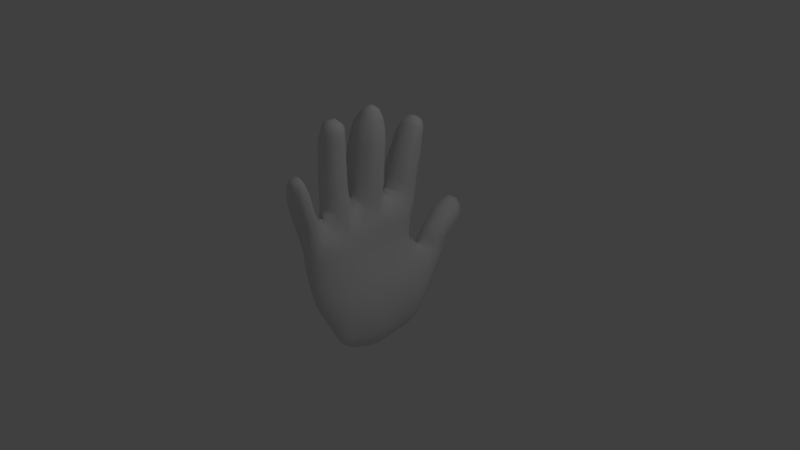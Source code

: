 # Source: hand_round.blend  (saved by Blender 2.76.0; exported with 4.5.12 LTS)
import bpy
from mathutils import Matrix  # noqa: F401  (used for matrix-valued properties, if any)

bpy.ops.wm.read_factory_settings(use_empty=True)
scene = bpy.context.scene
scene.name = 'Scene'

# ---- collections
col_collection_1 = bpy.data.collections.new('Collection 1'); scene.collection.children.link(col_collection_1)

# ---- materials (node trees are filled in below, after node groups)
mat_default = bpy.data.materials.new('default')
mat_default.alpha_threshold = 0.0
mat_default.use_transparent_shadow = False
mat_default.roughness = 0.5

# ---- material node trees

# ---- world
world_world = bpy.data.worlds.new('World'); scene.world = world_world
world_world.color = (0.05088, 0.05088, 0.05088)
world_world.use_sun_shadow = False
world_world.sun_shadow_jitter_overblur = 0.0
world_world.cycles.sampling_method = 'MANUAL'
world_world.cycles.sample_map_resolution = 256

# ---- cameras
cam_camera = bpy.data.cameras.new('Camera')
cam_camera.clip_end = 100.0
cam_camera.lens = 35.0
cam_camera.sensor_width = 32.0
cam_camera.sensor_height = 18.0
cam_camera.ortho_scale = 7.314
cam_camera.dof.focus_distance = 0.0
cam_camera.dof.aperture_fstop = 128.0

# ---- lights
light_lamp = bpy.data.lights.new('Lamp', 'POINT')
light_lamp.transmission_factor = 0.0
light_lamp.cutoff_distance = 30.0
light_lamp.energy = 100.0
light_lamp.shadow_buffer_clip_start = 1.001
light_lamp.shadow_soft_size = 0.1
light_lamp.shadow_maximum_resolution = 0.006
light_lamp.use_absolute_resolution = True
light_lamp.cycles.use_multiple_importance_sampling = False

# ---- meshes
me_object0_default = bpy.data.meshes.new('object0_default')
me_object0_default.from_pydata([(0.0133, 0.7872, 0.988), (0.02889, 0.8209, 1.198), (0.07659, 0.7076, 1.219), (0.06576, 0.6657, 1.006), (-0.1072, 0.8775, 0.9858), (-0.08464, 0.9073, 1.196), (0.002807, 0.7591, 0.7722), (-0.1206, 0.8407, 0.7676), (-0.2871, 0.8375, 1.009), (-0.2597, 0.8628, 1.221), (-0.3821, 0.6876, 1.045), (-0.3541, 0.7282, 1.261), (-0.327, 0.5466, 1.076), (-0.2847, 0.6025, 1.283), (-0.1771, 0.4948, 1.08), (-0.1438, 0.548, 1.286), (-0.3465, 0.4955, 0.8657), (-0.1919, 0.4529, 0.8913), (-0.2459, 0.6442, 1.464), (-0.3308, 0.7652, 1.451), (-0.184, 0.6914, 1.594), (-0.2544, 0.7926, 1.582), (-0.1033, 0.5968, 1.462), (-0.05466, 0.6545, 1.595), (-0.2326, 0.8943, 1.402), (-0.0729, 0.9177, 1.371), (-0.1868, 0.8981, 1.537), (-0.05629, 0.9162, 1.51), (0.03565, 0.8416, 1.603), (-0.03728, 0.8738, 1.618), (-0.0286, 0.7926, 1.672), (0.0556, 0.7774, 1.635), (0.0455, 0.8514, 1.516), (0.03757, 0.7225, 1.642), (0.0503, 0.6831, 1.574), (0.0893, 0.7606, 1.545), (-0.03266, 0.7171, 1.666), (-0.1205, 0.7311, 1.659), (-0.143, 0.7996, 1.659), (-0.1278, 0.8701, 1.62), (-0.02216, 0.1817, 1.87), (-0.004864, 0.2123, 1.774), (-0.07218, 0.2736, 1.779), (-0.07073, 0.205, 1.897), (-0.00911, 0.1243, 1.89), (0.01851, 0.1238, 1.778), (0.04604, -0.1502, 0.2984), (0.03279, -0.369, 0.2659), (0.05257, -0.3485, 0.163), (0.06426, -0.1341, 0.1827), (0.01724, -0.157, 0.4175), (-0.006523, -0.3769, 0.4061), (0.06583, 0.07363, 0.3405), (0.03915, 0.07011, 0.5194), (0.08294, 0.3116, 0.3492), (0.06443, 0.3174, 0.4853), (0.07365, 0.5207, 0.34), (0.06919, 0.547, 0.5056), (0.09084, 0.2958, 0.2103), (0.07783, 0.479, 0.1876), (-0.1057, -0.2723, 0.7718), (-0.08776, -0.2302, 0.5981), (-0.2303, -0.1498, 0.7459), (-0.2298, -0.1931, 0.8303), (-0.04369, -0.3879, 0.6776), (-0.09831, -0.3047, 1.024), (-0.04639, -0.4237, 0.9662), (-0.0321, -0.5466, 1.815), (-0.02982, -0.5618, 1.761), (0.007807, -0.4904, 1.755), (-0.01162, -0.4946, 1.827), (-0.07615, -0.5588, 1.845), (-0.09709, -0.5938, 1.79), (-0.01511, -0.4345, 1.833), (-0.06233, -0.4224, 1.876), (-0.06206, -0.4975, 1.878), (-0.006129, -0.4042, 1.779), (-0.07921, -0.3527, 1.834), (-0.03652, -0.5645, 1.68), (-6.986e-05, -0.4839, 1.664), (-0.04628, -0.5638, 1.548), (-0.01563, -0.4749, 1.514), (-0.1136, -0.6085, 1.721), (-0.1327, -0.6184, 1.61), (-0.08645, -0.5062, 0.7205), (-0.079, -0.526, 0.5313), (-0.1978, -0.5938, 0.7897), (-0.1971, -0.6288, 0.648), (-0.07983, -0.5335, 0.9832), (-0.1898, -0.5994, 1.041), (0.03372, -0.6038, 0.2529), (0.04685, -0.5678, 0.1581), (0.007421, -0.805, 0.2447), (0.0186, -0.7844, 0.149), (0.01073, -0.6154, 0.3483), (0.002904, -0.8217, 0.364), (-0.287, -0.8937, 0.2091), (-0.2873, -0.8863, 0.09126), (-0.1746, -0.9557, 0.101), (-0.1751, -0.9642, 0.2114), (-0.218, 0.7393, -0.4095), (-0.1922, 0.7735, -0.3052), (-0.2028, 0.9204, -0.3288), (-0.1885, 0.8682, -0.4567), (0.05491, -0.8114, -0.5255), (0.1393, -0.676, -0.4802), (0.1019, -0.7014, -0.3403), (0.0202, -0.8505, -0.3952), (0.08808, -0.7651, -0.6599), (0.1677, -0.6441, -0.6263), (-0.03966, -0.8589, -0.5694), (0.003462, -0.8055, -0.6972), (-0.05492, 0.9109, -0.6689), (-0.0694, 0.9619, -0.593), (0.07478, 1.011, -0.5702), (0.08631, 0.9536, -0.6408), (0.2858, 0.6646, -0.4626), (0.3088, 0.6082, -0.5904), (0.2851, 0.7226, -0.6197), (0.2703, 0.7842, -0.5114), (0.2799, 0.5504, -0.4336), (0.3104, 0.4973, -0.5743), (0.2582, 0.7052, -0.3608), (0.2384, 0.591, -0.3171), (-0.2097, 0.7015, -0.6242), (-0.2408, 0.5983, -0.6035), (-0.2538, 0.6245, -0.4937), (-0.2206, 0.7185, -0.52), (-0.3699, 0.2185, -0.3082), (-0.336, 0.3913, -0.3333), (-0.3183, 0.3642, -0.46), (-0.3442, 0.2064, -0.4493), (-0.311, 0.1958, -0.5946), (-0.319, 0.05758, -0.6019), (-0.3576, 0.05973, -0.4464), (-0.2682, 0.478, -0.5933), (-0.2861, 0.5122, -0.4754), (-0.2346, 0.4353, -0.7296), (-0.2535, 0.31, -0.7365), (-0.292, 0.3441, -0.5911), (-0.2939, 0.5498, -0.363), (-0.2905, 0.5814, -0.2479), (-0.2277, 0.6817, -0.2786), (-0.2529, 0.6541, -0.3873), (0.2759, 0.4395, -0.4188), (0.3069, 0.3927, -0.5647), (0.2734, 0.3229, -0.4125), (0.3031, 0.2873, -0.5584), (0.1832, 0.5156, -0.1884), (0.1849, 0.3898, -0.1674), (0.2303, 0.3579, -0.2813), (0.2312, 0.4812, -0.2918), (0.1318, 0.5419, -0.09736), (0.1418, 0.4184, -0.06066), (0.1929, 0.6219, -0.2254), (0.135, 0.6416, -0.1484), (0.1845, 0.2371, -0.1596), (0.2278, 0.2163, -0.2785), (0.1766, 0.06412, -0.1548), (0.2199, 0.0564, -0.2792), (0.1445, 0.2574, -0.04298), (0.1365, 0.07163, -0.03523), (0.2687, 0.1918, -0.41), (0.2989, 0.1716, -0.5565), (0.2604, 0.04583, -0.4111), (0.2937, 0.04203, -0.5606), (-0.3935, -0.1149, -0.2964), (-0.4193, -0.125, -0.154), (-0.4159, 0.05257, -0.1585), (-0.3879, 0.05714, -0.2971), (0.1601, -0.1143, -0.144), (0.2031, -0.1122, -0.2709), (0.1404, -0.3084, -0.1512), (0.1816, -0.2987, -0.278), (0.1209, -0.1193, -0.02733), (0.1044, -0.3216, -0.03407), (0.2453, -0.112, -0.408), (0.2845, -0.1063, -0.5665), (0.2257, -0.2894, -0.4184), (0.2689, -0.2785, -0.5774), (-0.3612, -0.5102, -0.3137), (-0.3933, -0.5277, -0.1613), (-0.4141, -0.3207, -0.1543), (-0.3877, -0.3045, -0.3024), (0.1155, -0.521, -0.1722), (0.1542, -0.5012, -0.3033), (0.06801, -0.7246, -0.2037), (0.08455, -0.5425, -0.04523), (0.04002, -0.7482, -0.06399), (0.1986, -0.4874, -0.44), (0.2357, -0.4744, -0.5923), (0.015, 0.7588, -0.8547), (-0.06769, 0.6793, -0.88), (-0.1314, 0.7571, -0.7559), (-0.03083, 0.8498, -0.7528), (-0.1157, 0.5859, -0.89), (-0.1454, 0.4866, -0.896), (-0.2116, 0.5483, -0.7311), (-0.1819, 0.6558, -0.741), (-0.186, 0.181, -0.9429), (-0.1901, 0.05794, -0.9564), (-0.2651, 0.05995, -0.7679), (-0.264, 0.183, -0.7511), (-0.1664, 0.3878, -0.9053), (-0.1802, 0.2874, -0.9211), (-0.05435, 0.3469, -1.09), (-0.06799, 0.2609, -1.101), (0.3128, 0.1621, -0.7263), (0.3126, 0.262, -0.7255), (0.3018, 0.1552, -0.922), (0.297, 0.2479, -0.9076), (0.3158, 0.0439, -0.7417), (0.3068, 0.0414, -0.9418), (0.3141, 0.3495, -0.7306), (0.315, 0.4348, -0.7338), (0.2969, 0.327, -0.9047), (0.2977, 0.3992, -0.9041), (0.3126, -0.09836, -0.7528), (0.3052, -0.09986, -0.9548), (0.295, -0.266, -0.761), (0.2796, -0.2585, -0.9513), (0.2479, -0.4436, -0.773), (0.2416, -0.4255, -0.9425), (0.1874, -0.6084, -0.7841), (0.1949, -0.5753, -0.9333), (0.08022, -0.6369, -1.054), (0.0753, -0.5577, -1.104), (0.1374, -0.5512, -1.103), (0.1194, -0.6428, -1.042), (0.03916, -0.6729, -0.9843), (0.002471, -0.5821, -1.033), (0.2529, -0.1092, -1.126), (0.2547, 0.03067, -1.114), (0.1644, -0.1235, -1.23), (0.164, 0.01764, -1.22), (0.1332, 0.567, -1.058), (0.1153, 0.5143, -1.104), (0.02731, 0.5843, -1.02), (0.0852, 0.647, -0.9776), (0.2331, 0.5537, -1.002), (0.2481, 0.5017, -1.023), (0.1918, 0.4939, -1.095), (0.1881, 0.5608, -1.04), (0.06759, 0.3241, -1.184), (0.057, 0.2441, -1.198), (0.1116, 0.278, 0.07963), (0.1033, 0.4459, 0.05501), (0.1035, 0.07919, 0.08323), (-0.4296, 0.2402, -0.0525), (-0.3643, 0.4401, -0.08727), (-0.35, 0.4216, -0.2072), (-0.3965, 0.2287, -0.1725), (-0.469, 0.251, 0.0611), (-0.3796, 0.4635, 0.03738), (-0.266, 0.5949, -0.1257), (-0.1697, 0.691, -0.1583), (0.001664, 0.3212, 0.5859), (-0.0357, 0.2309, 0.6484), (-0.02516, 0.4259, 0.6393), (-0.177, 0.3319, 0.7149), (0.08872, -0.1256, 0.0787), (0.08053, 0.08037, 0.2046), (0.07548, -0.334, 0.06857), (-0.4409, -0.1191, -0.02745), (-0.4468, 0.05386, -0.03472), (-0.4659, -0.1213, 0.0855), (-0.4778, 0.05337, 0.07908), (0.0629, -0.5535, 0.06483), (0.02627, -0.7686, 0.05281), (-0.41, -0.5426, -0.02897), (-0.4325, -0.3253, -0.02675), (-0.4295, -0.5577, 0.08347), (-0.4557, -0.3336, 0.08364), (-0.006662, 0.5275, 1.049), (0.008907, 0.5785, 1.262), (-0.03494, 0.4993, 0.8518), (0.04967, 0.6264, 0.7937), (0.03147, 0.8406, 1.377), (0.08223, 0.7382, 1.401), (0.03217, 0.6288, 1.44), (-0.3027, 0.2719, 1.254), (-0.1322, 0.2959, 1.218), (-0.1554, 0.2891, 0.9726), (-0.3321, 0.2487, 0.9663), (-0.263, 0.294, 1.52), (-0.106, 0.3047, 1.459), (-0.431, 0.1481, 1.318), (-0.384, 0.1703, 1.59), (-0.01774, -0.3791, 1.689), (-0.111, -0.3023, 1.756), (-0.04251, -0.3524, 1.539), (-0.1652, -0.2658, 1.607), (-0.1269, -0.5554, 1.867), (-0.1666, -0.5773, 1.835), (-0.1329, -0.5024, 1.9), (-0.2097, -0.5025, 1.886), (-0.2148, -0.5911, 1.775), (-0.2651, -0.5974, 1.642), (-0.2956, -0.4898, 1.834), (-0.3541, -0.4661, 1.682), (-0.3411, -0.2665, 1.429), (-0.2058, -0.2247, 1.37), (-0.226, -0.2076, 1.073), (-0.3823, -0.2519, 1.073), (-0.3067, -0.3019, 1.673), (-0.3976, -0.4404, 1.422), (-0.06247, -0.7735, 0.5934), (-0.001378, -0.8728, 0.5037), (-0.06408, -0.713, 0.4924), (-0.05158, -0.8178, 0.7171), (0.01452, -0.9063, 0.6573), (-0.1808, -0.719, 0.6891), (-0.1769, -0.777, 0.8027), (-0.2638, -0.9628, 1.176), (-0.2838, -1.069, 1.15), (-0.2276, -1.105, 1.26), (-0.2132, -1.014, 1.296), (-0.2926, -0.9076, 1.043), (-0.3162, -1.012, 1.014), (-0.1551, -0.9257, 1.179), (-0.1746, -0.8734, 1.055), (-0.1441, -1.055, 1.364), (-0.07101, -1.045, 1.368), (-0.1232, -0.9823, 1.296), (0.01821, -1.136, 1.287), (0.02767, -1.125, 1.201), (0.05164, -1.055, 1.222), (0.02574, -1.09, 1.319), (-0.04559, -1.167, 1.303), (-0.06429, -1.178, 1.209), (-0.04567, -0.9699, 0.4782), (-0.05834, -0.9461, 0.3395), (-0.1698, -1.012, 0.4678), (-0.1716, -0.9825, 0.3319), (-0.2791, -0.8808, -0.03007), (-0.1672, -0.9498, -0.01471), (0.2075, 1.259, 0.03822), (0.1989, 1.127, -0.1061), (0.0822, 1.247, -0.1667), (0.1104, 1.375, -0.01262), (0.1395, 1.343, 0.3422), (0.1637, 1.251, 0.2976), (0.2135, 1.303, 0.2261), (0.1619, 1.399, 0.3005), (0.003842, 0.6558, 0.2927), (0.004209, 0.7036, 0.4523), (-0.1107, 0.7021, 0.2263), (-0.1164, 0.7572, 0.4137), (-0.3199, -0.09859, -0.6082), (-0.3612, -0.1014, -0.4501), (-0.306, -0.2857, -0.6117), (-0.3512, -0.2891, -0.458), (-0.2725, -0.4858, -0.6156), (-0.2164, -0.6734, -0.6097), (-0.2653, -0.6916, -0.4655), (-0.3199, -0.4939, -0.4659), (-0.2119, -0.4798, -0.7692), (-0.1543, -0.6462, -0.7514), (-0.2239, -0.8548, -0.3109), (-0.258, -0.8691, -0.1644), (-0.3446, -0.718, -0.1693), (-0.3095, -0.7083, -0.318), (-0.1173, -0.9203, -0.2939), (-0.1488, -0.9378, -0.1462), (-0.1823, -0.8374, -0.4566), (-0.07943, -0.9004, -0.4386), (-0.01432, -0.8723, -0.2536), (-0.04247, -0.8945, -0.1087), (0.202, 0.8958, -0.5791), (0.2173, 0.8285, -0.6673), (0.1044, 0.8848, -0.7212), (0.1911, 0.9521, -0.5056), (0.2565, 0.831, -0.4253), (0.3114, 0.5288, -0.739), (0.289, 0.629, -0.7518), (0.2936, 0.471, -0.9013), (0.2763, 0.5465, -0.8997), (0.1194, -0.7162, -0.8007), (0.1441, -0.6705, -0.9323), (0.04887, -0.7512, -0.8305), (0.09061, -0.6992, -0.9543), (-0.1359, -0.8088, -0.5942), (-0.08062, -0.7625, -0.7276), (0.04779, 0.1423, -1.211), (0.04334, 0.01698, -1.228), (-0.08461, 0.03506, -1.131), (-0.07795, 0.1603, -1.116), (0.09605, 0.4521, -1.142), (0.08014, 0.3901, -1.167), (-0.03607, 0.4257, -1.077), (-0.01086, 0.505, -1.055), (0.188, 0.4348, -1.131), (0.1814, 0.3782, -1.154), (0.2547, 0.4426, -1.041), (0.2546, 0.3827, -1.055), (0.2523, 0.318, -1.067), (0.251, 0.2414, -1.08), (0.1688, 0.2384, -1.185), (0.1749, 0.3159, -1.172), (0.2518, 0.1468, -1.094), (-0.01964, -0.716, -0.8642), (-0.07824, -0.6145, -0.9023), (-0.05699, -0.9117, 0.01654), (-0.06319, -0.9202, 0.1225), (-0.4881, 0.2629, 0.1896), (-0.3904, 0.4919, 0.1884), (-0.4264, -0.5676, 0.1937), (-0.3757, -0.7464, 0.08707), (-0.3695, -0.7504, 0.2096), (-0.4579, -0.3467, 0.1967), (-0.3901, -0.5961, 0.4417), (-0.3932, -0.5526, 0.5457), (-0.4466, -0.3663, 0.3555), (-0.4183, -0.5777, 0.3089), (-0.3774, 0.2967, 0.4669), (-0.3254, 0.4072, 0.5611), (-0.3953, 0.516, 0.3834), (-0.4657, 0.2777, 0.3336), (-0.3529, 0.2213, 0.5552), (0.2116, -0.4163, -1.082), (0.2358, -0.2604, -1.108), (0.1516, -0.4172, -1.159), (0.1597, -0.2689, -1.203), (0.1812, -0.5529, -1.047), (0.2302, 0.7239, -0.7761), (0.2363, 0.6185, -0.9073), (0.166, 0.6558, -0.9404), (0.1304, 0.7789, -0.8157), (-0.07888, 1.02, -0.5084), (-0.1768, 0.8318, -0.5632), (0.06628, 1.079, -0.4976), (-0.08921, 1.084, -0.4092), (0.0596, 1.142, -0.4106), (0.1827, 1.016, -0.4339), (0.2458, 0.8821, -0.3484), (0.1776, 1.064, -0.3464), (0.2357, 0.9151, -0.2532), (0.2309, 0.7406, -0.2803), (0.1865, 0.7547, -0.2078), (0.183, 1.095, -0.2435), (0.2382, 0.973, -0.1631), (0.06411, 1.189, -0.3037), (-0.08587, 1.147, -0.2949), (-0.07256, 1.225, -0.146), (-0.1967, 0.9999, -0.22), (-0.1934, 1.1, -0.05926), (-0.09063, 0.8634, -0.1033), (-0.08149, 0.9645, 0.05496), (0.06742, 0.8415, -0.05163), (0.07453, 0.9359, 0.1109), (-0.0749, 1.129, 0.2287), (-0.1667, 1.261, 0.1256), (-0.04859, 1.285, 0.3478), (-0.106, 1.404, 0.2747), (0.07345, 1.092, 0.26), (0.07005, 1.241, 0.3525), (-0.009729, 1.387, 0.384), (0.07083, 1.365, 0.3831), (-0.02559, 1.474, 0.3464), (0.006232, 1.513, 0.2672), (-0.0191, 1.473, 0.1713), (-0.04252, 1.363, 0.02995), (0.107, 1.472, 0.1275), (0.1563, 1.452, 0.2376), (0.1909, 1.394, 0.1512), (0.08859, 1.507, 0.2494), (0.07622, 1.461, 0.3436), (0.1787, 1.109, 0.2085), (0.1847, 0.9559, 0.06623), (0.2454, 1.009, -0.01552), (0.2391, 1.144, 0.1259), (0.1813, 0.8859, -0.09379), (0.1587, 0.8299, -0.171), (0.07479, 0.5694, 0.0004492), (0.02065, 0.6058, 0.1234), (0.05011, 0.6605, -0.07165), (-0.08447, 0.6948, 0.008409), (0.09973, 0.7419, -0.1365), (-0.0108, 0.7509, -0.1077), (-0.1261, 0.7786, -0.1955), (-0.1102, 0.8366, -0.181), (0.04487, 0.7945, -0.1256), (-0.2513, 0.6456, 0.1876), (-0.2438, 0.6127, 0.01571), (-0.264, 0.6967, 0.3805), (-0.2704, 0.7385, 0.5728), (-0.1201, 0.8013, 0.5796), (-0.3653, 0.5957, 0.6033), (-0.3861, 0.6405, 0.8163), (-0.2862, 0.7886, 0.7837), (0.004077, 0.7354, 0.5961), (0.04794, 0.6032, 0.6407), (-0.04096, 0.4781, 0.7196), (-0.1893, 0.4124, 0.7688), (0.005395, -1.035, 0.787), (-0.1181, -1.102, 0.7752), (-0.1475, -1.055, 0.6345), (-0.0234, -0.9957, 0.6493), (0.0371, -0.9485, 0.7951), (0.05299, -0.9862, 0.926), (0.02463, -1.069, 0.9129), (-0.2664, -1.063, 0.8241), (-0.2919, -1.005, 0.6684), (-0.3337, -0.9498, 0.8774), (-0.3468, -0.8856, 0.73), (-0.1964, -1.151, 1.113), (-0.1639, -1.174, 1.225), (-0.07622, -1.16, 1.067), (0.03484, -1.1, 1.054), (-0.09399, -1.131, 0.9157), (0.06389, -1.02, 1.07), (-0.009061, -1.044, 1.338), (-0.01902, -1.004, 1.276), (-0.1196, -1.173, 1.301), (-0.04288, -1.115, 1.359), (-0.1389, -1.122, 1.342), (-0.01961, -0.9555, 1.157), (-0.02895, -0.9098, 1.004), (-0.04044, -0.8661, 0.8553), (-0.1807, -0.8295, 0.9285), (-0.2978, -0.8564, 0.9082), (-0.2904, -0.8003, 0.7829), (-0.2955, -0.9436, 0.481), (-0.3422, -0.8198, 0.5309), (-0.3554, -0.7509, 0.3582), (-0.2877, -0.909, 0.3376), (-0.06598, -0.9297, 0.2246), (-0.2588, -0.3403, 1.833), (-0.1774, -0.392, 1.893), (-0.1254, -0.4332, 1.905), (-0.06337, -0.5595, 1.303), (-0.04105, -0.4498, 1.271), (-0.1654, -0.6087, 1.365), (-0.08665, -0.3247, 1.302), (-0.0455, -0.6135, 0.4358), (-0.2865, -0.7375, 0.6338), (-0.4732, -0.1328, 0.1976), (-0.4863, 0.05364, 0.2), (-0.4487, -0.1471, 0.3132), (-0.4641, 0.05035, 0.3669), (-0.3639, -0.5462, 0.7332), (-0.436, -0.3928, 0.6809), (-0.3624, -0.2514, 0.7626), (-0.4305, -0.4183, 1.038), (-0.3591, -0.2249, 0.5494), (-0.324, 0.4706, 0.6955), (-0.01398, -0.001231, 1.629), (0.0362, 0.127, 1.63), (-0.01835, 0.03647, 1.792), (-0.01956, -0.007697, 1.467), (0.04877, 0.1224, 1.448), (-0.1622, -0.05173, 1.692), (-0.2168, -0.07254, 1.499), (-0.01927, 0.07273, 1.894), (-0.06764, 0.06193, 1.928), (-0.09938, 0.002125, 1.856), (-0.1273, 0.206, 1.912), (-0.1387, 0.1414, 1.948), (-0.0648, 0.1295, 1.938), (-0.2131, 0.2946, 1.685), (-0.08268, 0.305, 1.632), (-0.3145, 0.1669, 1.753), (-0.2258, 0.1569, 1.88), (-0.1649, 0.2571, 1.826), (-0.03823, 0.2088, 0.7731), (-0.1715, 0.2764, 0.7971), (-0.01816, 0.2247, 0.9626), (0.01347, 0.0787, 0.7466), (-0.1289, 0.07496, 1.944), (-0.1946, 0.03924, 1.891), (-0.2965, -0.003872, 1.755), (-0.3631, -0.01995, 1.577), (0.009781, 0.2339, 1.625), (0.008131, 0.2343, 1.443), (-0.3953, -0.154, 0.4309), (-0.4048, -0.09584, 0.5449), (-0.4173, -0.08306, 0.7237), (-0.4759, 0.083, 0.6805), (-0.2461, -0.1203, 0.816), (-0.2607, -0.1007, 0.993), (-0.4438, -0.06451, 1.005), (-0.4199, -0.03617, 1.331), (-0.2491, -0.08779, 1.241), (-0.04036, -0.02767, 1.216), (0.02604, 0.1049, 1.205), (-0.04455, -0.1496, 0.5292), (-0.05548, -0.0709, 0.6479), (-0.01129, 0.2269, 1.204), (0.01948, 0.0932, 0.9699), (-0.3434, 0.2236, 0.718), (-0.4793, 0.1174, 1.007), (-0.05685, -0.05014, 0.8133), (-0.05877, -0.04223, 1.009), (-0.302, -0.5794, 1.397), (-0.3404, -0.57, 1.053), (-0.1923, -0.09752, -0.9571), (-0.2643, -0.09992, -0.7769), (-0.1718, -0.2803, -0.9598), (-0.2482, -0.2876, -0.777), (0.04571, -0.1266, -1.236), (-0.08424, -0.1137, -1.135), (0.05568, -0.2743, -1.213), (-0.06342, -0.2743, -1.126), (-0.1271, -0.4602, -0.939), (-0.02836, -0.4379, -1.088), (0.06819, -0.4239, -1.164), (0.1534, -0.6341, -1.016), (-0.3657, -0.7357, -0.03509), (-0.1598, 0.8033, -0.6548), (0.1647, 0.1394, -1.2), (-0.3127, -0.6723, 0.5132), (-0.2323, -1.111, 0.9658)], [], [(0, 1, 2, 3), (0, 4, 5, 1), (0, 6, 7, 4), (8, 9, 5, 4), (8, 10, 11, 9), (12, 13, 11, 10), (12, 14, 15, 13), (12, 16, 17, 14), (18, 19, 11, 13), (18, 20, 21, 19), (18, 22, 23, 20), (24, 25, 5, 9), (24, 26, 27, 25), (28, 29, 30, 31), (28, 32, 27, 29), (33, 34, 35, 31), (33, 36, 23, 34), (37, 38, 21, 20), (39, 29, 27, 26), (39, 38, 30, 29), (40, 41, 42, 43), (40, 44, 45, 41), (46, 47, 48, 49), (46, 50, 51, 47), (46, 52, 53, 50), (54, 55, 53, 52), (54, 56, 57, 55), (54, 58, 59, 56), (60, 61, 62, 63), (60, 64, 51, 61), (60, 65, 66, 64), (67, 68, 69, 70), (67, 71, 72, 68), (73, 74, 75, 70), (73, 76, 77, 74), (78, 79, 69, 68), (78, 80, 81, 79), (78, 82, 83, 80), (84, 85, 51, 64), (84, 86, 87, 85), (84, 88, 89, 86), (90, 91, 48, 47), (90, 92, 93, 91), (90, 94, 95, 92), (96, 97, 98, 99), (100, 101, 102, 103), (104, 105, 106, 107), (104, 108, 109, 105), (104, 110, 111, 108), (112, 113, 114, 115), (116, 117, 118, 119), (116, 120, 121, 117), (116, 122, 123, 120), (124, 125, 126, 127), (128, 129, 130, 131), (132, 133, 134, 131), (135, 136, 126, 125), (135, 137, 138, 139), (140, 136, 130, 129), (140, 141, 142, 143), (144, 145, 121, 120), (144, 146, 147, 145), (148, 149, 150, 151), (148, 152, 153, 149), (148, 154, 155, 152), (156, 157, 150, 149), (156, 158, 159, 157), (156, 160, 161, 158), (162, 163, 147, 146), (162, 164, 165, 163), (166, 167, 168, 169), (170, 171, 159, 158), (170, 172, 173, 171), (170, 174, 175, 172), (176, 177, 165, 164), (176, 178, 179, 177), (180, 181, 182, 183), (184, 185, 173, 172), (184, 186, 106, 185), (184, 187, 188, 186), (189, 185, 106, 105), (189, 190, 179, 178), (191, 192, 193, 194), (195, 196, 197, 198), (199, 200, 201, 202), (203, 204, 138, 137), (203, 205, 206, 204), (207, 208, 147, 163), (207, 209, 210, 208), (207, 211, 212, 209), (213, 214, 121, 145), (213, 215, 216, 214), (217, 211, 165, 177), (217, 218, 212, 211), (217, 219, 220, 218), (221, 219, 179, 190), (221, 222, 220, 219), (221, 223, 224, 222), (225, 226, 227, 228), (225, 229, 230, 226), (231, 232, 212, 218), (231, 233, 234, 232), (235, 236, 237, 238), (239, 240, 241, 242), (243, 244, 206, 205), (245, 246, 59, 58), (245, 247, 161, 160), (248, 249, 250, 251), (248, 252, 253, 249), (254, 255, 142, 141), (256, 257, 53, 55), (256, 258, 259, 257), (260, 247, 261, 49), (260, 262, 175, 174), (263, 264, 168, 167), (263, 265, 266, 264), (267, 262, 48, 91), (267, 268, 188, 187), (269, 270, 182, 181), (269, 271, 272, 270), (273, 274, 15, 14), (273, 275, 276, 3), (277, 278, 2, 1), (279, 34, 23, 22), (279, 278, 35, 34), (280, 281, 282, 283), (280, 284, 285, 281), (280, 286, 287, 284), (288, 289, 77, 76), (288, 290, 291, 289), (292, 293, 72, 71), (292, 294, 295, 293), (296, 297, 83, 82), (296, 298, 299, 297), (300, 301, 302, 303), (300, 304, 291, 301), (300, 305, 299, 304), (306, 307, 95, 308), (306, 309, 310, 307), (306, 311, 312, 309), (313, 314, 315, 316), (313, 317, 318, 314), (313, 319, 320, 317), (321, 322, 323, 316), (324, 325, 326, 327), (324, 328, 329, 325), (330, 331, 95, 307), (330, 332, 333, 331), (334, 335, 98, 97), (336, 337, 338, 339), (340, 341, 342, 343), (344, 345, 57, 56), (344, 346, 347, 345), (348, 349, 134, 133), (348, 350, 351, 349), (352, 353, 354, 355), (352, 356, 357, 353), (358, 359, 360, 361), (358, 362, 363, 359), (358, 364, 365, 362), (366, 362, 365, 107), (366, 367, 363, 362), (368, 369, 370, 115), (368, 371, 372, 119), (373, 374, 118, 117), (373, 375, 376, 374), (377, 223, 109, 108), (377, 378, 224, 223), (377, 379, 380, 378), (381, 364, 354, 353), (381, 382, 111, 110), (383, 384, 385, 386), (387, 388, 389, 390), (387, 391, 392, 388), (393, 391, 241, 240), (393, 394, 392, 391), (395, 394, 216, 215), (395, 396, 397, 398), (399, 396, 210, 209), (400, 401, 230, 229), (402, 367, 188, 268), (402, 403, 98, 335), (404, 405, 253, 252), (406, 271, 407, 408), (406, 409, 272, 271), (410, 411, 412, 413), (414, 415, 416, 417), (414, 418, 259, 415), (419, 420, 220, 222), (419, 421, 422, 420), (419, 423, 227, 421), (424, 425, 426, 427), (424, 374, 376, 425), (428, 113, 429, 103), (428, 430, 114, 113), (428, 431, 432, 430), (433, 434, 372, 371), (433, 435, 436, 434), (437, 154, 123, 122), (437, 438, 155, 154), (439, 440, 436, 435), (439, 441, 338, 337), (442, 441, 432, 431), (442, 443, 338, 441), (442, 444, 445, 443), (446, 447, 445, 444), (446, 448, 449, 447), (450, 451, 445, 447), (450, 452, 453, 451), (450, 454, 455, 452), (456, 452, 455, 457), (456, 458, 453, 452), (459, 460, 453, 458), (461, 460, 462, 339), (463, 343, 342, 464), (463, 465, 466, 343), (467, 468, 469, 470), (471, 468, 449, 448), (471, 472, 436, 440), (473, 246, 153, 152), (473, 474, 59, 246), (473, 475, 476, 474), (477, 475, 155, 438), (477, 478, 476, 475), (479, 480, 102, 101), (479, 478, 481, 480), (482, 346, 476, 483), (482, 484, 347, 346), (485, 486, 347, 484), (485, 487, 488, 489), (490, 486, 7, 6), (490, 491, 57, 345), (492, 491, 276, 275), (492, 493, 259, 258), (494, 495, 496, 497), (494, 498, 499, 500), (501, 502, 496, 495), (501, 503, 504, 502), (505, 506, 315, 314), (505, 507, 329, 506), (508, 507, 509, 500), (508, 510, 326, 325), (511, 512, 323, 322), (513, 328, 514, 515), (513, 506, 329, 328), (516, 512, 326, 510), (516, 517, 320, 319), (518, 498, 310, 309), (518, 517, 499, 498), (518, 519, 320, 517), (520, 503, 318, 317), (520, 521, 504, 503), (522, 523, 524, 525), (526, 331, 333, 99), (526, 403, 93, 92), (527, 304, 299, 298), (527, 528, 77, 289), (529, 294, 75, 74), (529, 528, 295, 294), (530, 531, 81, 80), (530, 532, 89, 88), (533, 301, 291, 290), (533, 531, 66, 65), (534, 94, 51, 85), (534, 308, 95, 94), (535, 521, 312, 311), (535, 523, 504, 521), (536, 537, 266, 265), (536, 538, 539, 537), (540, 411, 87, 86), (540, 541, 412, 411), (542, 303, 302, 63), (542, 541, 543, 303), (542, 544, 412, 541), (545, 487, 416, 415), (545, 493, 17, 16), (546, 547, 45, 548), (546, 549, 550, 547), (546, 551, 552, 549), (553, 548, 45, 44), (553, 554, 555, 548), (556, 557, 558, 43), (559, 560, 285, 284), (559, 561, 562, 563), (564, 565, 282, 566), (564, 567, 53, 257), (568, 569, 555, 554), (570, 569, 562, 561), (570, 571, 552, 551), (572, 560, 42, 41), (572, 573, 285, 560), (574, 575, 539, 538), (576, 577, 539, 575), (576, 578, 579, 580), (581, 571, 287, 286), (581, 582, 552, 571), (583, 584, 550, 549), (585, 61, 51, 50), (585, 586, 62, 61), (587, 566, 282, 281), (587, 584, 588, 566), (589, 565, 259, 418), (589, 577, 590, 283), (591, 592, 579, 578), (591, 586, 53, 567), (593, 532, 83, 297), (593, 594, 89, 532), (595, 596, 201, 200), (595, 597, 598, 596), (599, 384, 234, 233), (599, 600, 385, 384), (599, 601, 602, 600), (603, 401, 357, 356), (603, 604, 230, 401), (605, 421, 227, 226), (605, 601, 422, 421), (605, 604, 602, 601), (606, 378, 380, 228), (606, 423, 224, 378), (3, 276, 6, 0), (3, 2, 274, 273), (1, 5, 25, 277), (4, 7, 489, 8), (6, 276, 491, 490), (489, 488, 10, 8), (489, 7, 486, 485), (9, 11, 19, 24), (10, 488, 16, 12), (13, 15, 22, 18), (14, 17, 275, 273), (16, 488, 487, 545), (19, 21, 26, 24), (20, 23, 36, 37), (22, 15, 274, 279), (25, 27, 32, 277), (26, 21, 38, 39), (31, 35, 32, 28), (31, 30, 36, 33), (32, 35, 278, 277), (36, 30, 38, 37), (43, 558, 44, 40), (43, 42, 563, 556), (41, 45, 547, 572), (44, 558, 554, 553), (49, 261, 52, 46), (49, 48, 262, 260), (47, 51, 94, 90), (50, 53, 586, 585), (52, 261, 58, 54), (55, 57, 258, 256), (56, 59, 474, 344), (58, 261, 247, 245), (63, 302, 65, 60), (63, 62, 544, 542), (64, 66, 88, 84), (65, 302, 301, 533), (70, 75, 71, 67), (70, 69, 76, 73), (68, 72, 82, 78), (71, 75, 294, 292), (74, 77, 528, 529), (76, 69, 79, 288), (79, 81, 290, 288), (80, 83, 532, 530), (82, 72, 293, 296), (85, 87, 308, 534), (86, 89, 594, 540), (88, 66, 531, 530), (91, 93, 268, 267), (92, 95, 331, 526), (99, 98, 403, 526), (99, 333, 525, 96), (525, 333, 332, 522), (525, 524, 408, 96), (408, 407, 97, 96), (408, 524, 413, 406), (97, 407, 607, 334), (103, 102, 431, 428), (103, 429, 127, 100), (127, 429, 608, 124), (127, 126, 143, 100), (143, 126, 136, 140), (143, 142, 101, 100), (101, 142, 255, 479), (107, 365, 110, 104), (107, 106, 186, 366), (105, 109, 190, 189), (108, 111, 379, 377), (110, 365, 364, 381), (115, 114, 371, 368), (115, 370, 194, 112), (194, 370, 427, 191), (194, 193, 608, 112), (608, 429, 113, 112), (608, 193, 198, 124), (119, 372, 122, 116), (119, 118, 369, 368), (117, 121, 214, 373), (120, 123, 151, 144), (122, 372, 434, 437), (198, 193, 192, 195), (198, 197, 125, 124), (125, 197, 137, 135), (131, 130, 139, 132), (131, 134, 169, 128), (169, 134, 349, 166), (169, 168, 251, 128), (251, 250, 129, 128), (251, 168, 264, 248), (129, 250, 141, 140), (139, 130, 136, 135), (139, 138, 202, 132), (202, 138, 204, 199), (202, 201, 133, 132), (133, 201, 596, 348), (137, 197, 196, 203), (141, 250, 249, 254), (151, 150, 146, 144), (151, 123, 154, 148), (145, 147, 208, 213), (146, 150, 157, 162), (149, 153, 160, 156), (152, 155, 475, 473), (157, 159, 164, 162), (158, 161, 174, 170), (160, 153, 246, 245), (163, 165, 211, 207), (164, 159, 171, 176), (349, 351, 183, 166), (183, 351, 355, 180), (183, 182, 167, 166), (167, 182, 270, 263), (171, 173, 178, 176), (172, 175, 187, 184), (174, 161, 247, 260), (177, 179, 219, 217), (178, 173, 185, 189), (355, 351, 350, 352), (355, 354, 361, 180), (361, 354, 364, 358), (361, 360, 181, 180), (181, 360, 607, 269), (186, 188, 367, 366), (187, 175, 262, 267), (190, 109, 223, 221), (427, 370, 369, 424), (427, 426, 238, 191), (238, 426, 242, 235), (238, 237, 192, 191), (192, 237, 390, 195), (390, 237, 236, 387), (390, 389, 196, 195), (196, 389, 205, 203), (204, 206, 386, 199), (386, 206, 244, 383), (386, 385, 200, 199), (200, 385, 600, 595), (205, 389, 388, 243), (208, 210, 215, 213), (209, 212, 232, 399), (214, 216, 375, 373), (215, 210, 396, 395), (218, 220, 420, 231), (222, 224, 423, 419), (228, 380, 229, 225), (228, 227, 423, 606), (226, 230, 604, 605), (229, 380, 379, 400), (420, 422, 233, 231), (232, 234, 609, 399), (233, 422, 601, 599), (242, 426, 425, 239), (242, 241, 236, 235), (236, 241, 391, 387), (425, 376, 240, 239), (240, 376, 375, 393), (388, 392, 398, 243), (398, 397, 244, 243), (398, 392, 394, 395), (244, 397, 609, 383), (249, 253, 483, 254), (264, 266, 252, 248), (252, 266, 537, 404), (483, 476, 255, 254), (483, 253, 405, 482), (255, 476, 478, 479), (257, 259, 565, 564), (258, 57, 491, 492), (270, 272, 265, 263), (265, 272, 409, 536), (268, 93, 403, 402), (607, 407, 271, 269), (607, 360, 359, 334), (274, 2, 278, 279), (275, 17, 493, 492), (283, 590, 286, 280), (283, 282, 565, 589), (281, 285, 573, 587), (284, 287, 561, 559), (286, 590, 580, 581), (289, 291, 304, 527), (290, 81, 531, 533), (293, 295, 298, 296), (297, 299, 305, 593), (298, 295, 528, 527), (303, 543, 305, 300), (305, 543, 594, 593), (308, 87, 311, 306), (307, 310, 497, 330), (309, 312, 519, 518), (311, 87, 610, 535), (316, 323, 319, 313), (316, 315, 515, 321), (314, 318, 611, 505), (317, 320, 519, 520), (319, 323, 512, 516), (515, 514, 322, 321), (515, 315, 506, 513), (322, 514, 327, 511), (327, 514, 328, 324), (327, 326, 512, 511), (325, 329, 507, 508), (497, 496, 332, 330), (497, 310, 498, 494), (332, 496, 502, 522), (359, 363, 335, 334), (335, 363, 367, 402), (339, 338, 443, 461), (339, 462, 464, 336), (464, 462, 465, 463), (464, 342, 470, 336), (470, 469, 337, 336), (470, 342, 341, 467), (337, 469, 440, 439), (343, 466, 457, 340), (457, 455, 341, 340), (457, 466, 458, 456), (341, 455, 454, 467), (474, 476, 346, 344), (345, 347, 486, 490), (596, 598, 350, 348), (350, 598, 356, 352), (353, 357, 382, 381), (356, 598, 597, 603), (369, 118, 374, 424), (371, 114, 430, 433), (375, 216, 394, 393), (379, 111, 382, 400), (382, 357, 401, 400), (609, 397, 396, 399), (609, 234, 384, 383), (537, 539, 417, 404), (417, 416, 405, 404), (417, 539, 418, 414), (405, 416, 484, 482), (413, 412, 409, 406), (413, 524, 610, 410), (409, 412, 538, 536), (610, 87, 411, 410), (610, 524, 523, 535), (415, 259, 493, 545), (418, 539, 577, 589), (430, 432, 435, 433), (431, 102, 444, 442), (434, 436, 438, 437), (435, 432, 441, 439), (438, 436, 472, 477), (440, 469, 468, 471), (443, 445, 451, 461), (444, 102, 480, 446), (480, 481, 448, 446), (447, 449, 454, 450), (448, 481, 472, 471), (451, 453, 460, 461), (454, 449, 468, 467), (458, 466, 465, 459), (465, 462, 460, 459), (472, 481, 478, 477), (484, 416, 487, 485), (500, 509, 495, 494), (500, 499, 510, 508), (495, 509, 611, 501), (502, 504, 523, 522), (611, 509, 507, 505), (611, 318, 503, 501), (510, 499, 517, 516), (519, 312, 521, 520), (538, 412, 544, 574), (594, 543, 541, 540), (544, 62, 575, 574), (548, 555, 551, 546), (547, 550, 573, 572), (549, 552, 582, 583), (551, 555, 569, 570), (554, 558, 557, 568), (563, 562, 557, 556), (563, 42, 560, 559), (557, 562, 569, 568), (561, 287, 571, 570), (566, 588, 567, 564), (567, 588, 592, 591), (573, 550, 584, 587), (575, 62, 578, 576), (580, 590, 577, 576), (580, 579, 582, 581), (578, 62, 586, 591), (582, 579, 592, 583), (592, 588, 584, 583), (600, 602, 597, 595), (597, 602, 604, 603)])
me_object0_default.polygons.foreach_set('use_smooth', [True] * 610)
me_object0_default.materials.append(mat_default)
me_object0_default.use_remesh_preserve_volume = False
me_object0_default.use_remesh_preserve_attributes = False
me_object0_default.use_mirror_vertex_groups = False
me_object0_default.update()
me_object0_default.normals_split_custom_set([tuple(v) for v in zip(*[iter([0.7858, 0.601, -0.146, 0.784, 0.609, -0.1203, 0.9988, -0.03214, -0.03615, 0.9961, -0.06814, -0.05572, 0.7858, 0.601, -0.146, 0.1806, 0.9696, -0.1652, 0.204, 0.971, -0.125, 0.784, 0.609, -0.1203, 0.7858, 0.601, -0.146, 0.7833, 0.6099, -0.1199, 0.132, 0.9727, -0.1911, 0.1806, 0.9696, -0.1652, -0.5871, 0.8039, -0.09556, -0.5607, 0.8268, -0.04459, 0.204, 0.971, -0.125, 0.1806, 0.9696, -0.1652, -0.5871, 0.8039, -0.09556, -0.9899, 0.1208, 0.07423, -0.9857, 0.0842, 0.146, -0.5607, 0.8268, -0.04459, -0.6889, -0.6822, 0.2449, -0.6415, -0.711, 0.288, -0.9857, 0.0842, 0.146, -0.9899, 0.1208, 0.07423, -0.6889, -0.6822, 0.2449, -0.04159, -0.9715, 0.2332, -0.05064, -0.962, 0.2683, -0.6415, -0.711, 0.288, -0.6889, -0.6822, 0.2449, -0.7231, -0.6778, 0.1331, -0.008692, -0.9789, 0.2043, -0.04159, -0.9715, 0.2332, -0.5719, -0.7153, 0.4015, -0.9465, 0.08392, 0.3115, -0.9857, 0.0842, 0.146, -0.6415, -0.711, 0.288, -0.5719, -0.7153, 0.4015, -0.4664, -0.6085, 0.6421, -0.7513, 0.1384, 0.6453, -0.9465, 0.08392, 0.3115, -0.5719, -0.7153, 0.4015, -0.01569, -0.942, 0.3352, 0.03191, -0.8556, 0.5167, -0.4664, -0.6085, 0.6421, -0.5109, 0.858, 0.05282, 0.2223, 0.9726, -0.06816, 0.204, 0.971, -0.125, -0.5607, 0.8268, -0.04459, -0.5109, 0.858, 0.05282, -0.3962, 0.8479, 0.3522, 0.2333, 0.9632, 0.1337, 0.2223, 0.9726, -0.06816, 0.6346, 0.6522, 0.4146, 0.2206, 0.7737, 0.5939, 0.1685, 0.253, 0.9527, 0.7363, 0.1808, 0.6521, 0.6346, 0.6522, 0.4146, 0.7464, 0.6635, 0.05176, 0.2333, 0.9632, 0.1337, 0.2206, 0.7737, 0.5939, 0.5812, -0.4239, 0.6947, 0.6592, -0.6661, 0.3489, 0.9905, 0.03956, 0.1319, 0.7363, 0.1808, 0.6521, 0.5812, -0.4239, 0.6947, 0.1006, -0.4551, 0.8847, 0.03191, -0.8556, 0.5167, 0.6592, -0.6661, 0.3489, -0.3104, -0.3704, 0.8755, -0.3465, 0.2144, 0.9132, -0.7513, 0.1384, 0.6453, -0.4664, -0.6085, 0.6421, -0.2194, 0.7163, 0.6624, 0.2206, 0.7737, 0.5939, 0.2333, 0.9632, 0.1337, -0.3962, 0.8479, 0.3522, -0.2194, 0.7163, 0.6624, -0.3465, 0.2144, 0.9132, 0.1685, 0.253, 0.9527, 0.2206, 0.7737, 0.5939, 0.7512, 0.48, 0.4531, 0.8232, 0.5185, 0.2313, 0.3582, 0.874, 0.3282, 0.4107, 0.6489, 0.6405, 0.7512, 0.48, 0.4531, 0.8533, 0.07423, 0.5161, 0.9847, -0.03674, 0.1704, 0.8232, 0.5185, 0.2313, 0.9786, -0.1067, 0.1758, 0.9774, -0.04996, 0.2056, 0.9814, -0.05254, 0.1846, 0.9808, -0.08341, 0.1761, 0.9786, -0.1067, 0.1758, 0.9307, -0.1697, 0.3239, 0.9551, -0.05215, 0.2916, 0.9774, -0.04996, 0.2056, 0.9786, -0.1067, 0.1758, 0.9867, -0.09678, 0.1308, 0.962, -0.1153, 0.2474, 0.9307, -0.1697, 0.3239, 0.9964, -0.01853, 0.08287, 0.9446, -0.03653, 0.3261, 0.962, -0.1153, 0.2474, 0.9867, -0.09678, 0.1308, 0.9964, -0.01853, 0.08287, 0.9745, 0.2242, -0.00842, 0.9816, 0.06917, 0.1778, 0.9446, -0.03653, 0.3261, 0.9964, -0.01853, 0.08287, 0.9937, 0.008188, 0.1114, 0.9673, 0.2415, 0.07703, 0.9745, 0.2242, -0.00842, 0.7964, 0.5882, 0.1406, 0.8888, 0.1707, 0.4254, 3.217e-05, -0.4474, 0.8943, 0.09364, 0.9822, 0.1626, 0.7964, 0.5882, 0.1406, 0.9975, 0.02197, 0.06772, 0.9551, -0.05215, 0.2916, 0.8888, 0.1707, 0.4254, 0.7964, 0.5882, 0.1406, 0.7904, 0.6118, 0.0322, 0.9985, 0.05305, -0.01412, 0.9975, 0.02197, 0.06772, 0.6996, -0.5949, 0.3959, 0.7236, -0.6809, 0.113, 0.9838, -0.1646, 0.07076, 0.8502, -0.2143, 0.4809, 0.6996, -0.5949, 0.3959, 0.407, -0.6955, 0.5922, 0.2698, -0.9237, 0.2722, 0.7236, -0.6809, 0.113, 0.8301, 0.213, 0.5154, 0.5397, 0.2828, 0.793, 0.5194, -0.2523, 0.8164, 0.8502, -0.2143, 0.4809, 0.8301, 0.213, 0.5154, 0.8882, 0.4041, 0.2187, 0.4515, 0.7084, 0.5426, 0.5397, 0.2828, 0.793, 0.7331, -0.6785, -0.04743, 0.9887, -0.1164, -0.09485, 0.9838, -0.1646, 0.07076, 0.7236, -0.6809, 0.113, 0.7331, -0.6785, -0.04743, 0.7543, -0.6518, -0.07875, 0.9934, -0.04294, -0.1064, 0.9887, -0.1164, -0.09485, 0.7331, -0.6785, -0.04743, 0.2112, -0.9733, 0.09009, 0.1677, -0.9858, -0.006872, 0.7543, -0.6518, -0.07875, 0.8148, -0.5789, 0.03089, 0.885, -0.3167, 0.3413, 0.9551, -0.05215, 0.2916, 0.9975, 0.02197, 0.06772, 0.8148, -0.5789, 0.03089, 0.1797, -0.9824, 0.05034, 0.2036, -0.4564, 0.8662, 0.885, -0.3167, 0.3413, 0.8148, -0.5789, 0.03089, 0.7788, -0.6238, -0.0661, 0.1475, -0.9877, -0.05146, 0.1797, -0.9824, 0.05034, 0.9862, -0.05798, 0.155, 0.9869, -0.08683, 0.1357, 0.9814, -0.05254, 0.1846, 0.9774, -0.04996, 0.2056, 0.9862, -0.05798, 0.155, 0.9524, -0.3037, 0.02776, 0.9421, -0.3327, 0.04249, 0.9869, -0.08683, 0.1357, 0.9862, -0.05798, 0.155, 0.9413, -0.03276, 0.3359, 0.9857, -0.116, 0.1222, 0.9524, -0.3037, 0.02776, -0.7264, -0.6861, -0.03896, -0.7064, -0.7053, -0.06026, -0.112, -0.9913, -0.06939, -0.1191, -0.9869, -0.1092, -0.9635, 0.2674, -0.01086, -0.9253, 0.2607, 0.2753, -0.9863, 0.1505, 0.06787, -0.9233, 0.3322, -0.1925, 0.6912, -0.7213, -0.04504, 0.8892, -0.4392, 0.1282, 0.8971, -0.4088, 0.1677, 0.6835, -0.7297, 0.02058, 0.6912, -0.7213, -0.04504, 0.6891, -0.7194, -0.08719, 0.8895, -0.4545, 0.04736, 0.8892, -0.4392, 0.1282, 0.6912, -0.7213, -0.04504, 0.07792, -0.9493, -0.3046, 0.116, -0.9348, -0.3356, 0.6891, -0.7194, -0.08719, -0.4085, 0.7147, -0.5677, -0.494, 0.6934, -0.5245, 0.2269, 0.773, -0.5924, 0.2488, 0.7833, -0.5696, 0.9804, 0.08401, 0.1785, 0.9934, 0.1067, 0.04222, 0.9382, 0.3225, -0.1257, 0.951, 0.3084, -0.02248, 0.9804, 0.08401, 0.1785, 0.9657, 0.002732, 0.2598, 0.9934, 0.003966, 0.1143, 0.9934, 0.1067, 0.04222, 0.9804, 0.08401, 0.1785, 0.9625, 0.03225, 0.2694, 0.9307, -0.0007138, 0.3659, 0.9657, 0.002732, 0.2598, -0.9194, 0.2937, -0.2615, -0.9449, 0.2267, -0.2363, -0.9498, 0.283, -0.1337, -0.9447, 0.2988, -0.1349, -0.9736, 0.1313, -0.1867, -0.9654, 0.2076, -0.1581, -0.9663, 0.1703, -0.193, -0.9716, 0.115, -0.2069, -0.9601, 0.0986, -0.2616, -0.961, 0.04306, -0.2733, -0.9743, 0.05435, -0.2184, -0.9716, 0.115, -0.2069, -0.9516, 0.1875, -0.2436, -0.959, 0.227, -0.1699, -0.9498, 0.283, -0.1337, -0.9449, 0.2267, -0.2363, -0.9516, 0.1875, -0.2436, -0.921, 0.1801, -0.3454, -0.931, 0.1438, -0.3354, -0.9562, 0.1491, -0.2518, -0.945, 0.3113, -0.1004, -0.959, 0.227, -0.1699, -0.9663, 0.1703, -0.193, -0.9654, 0.2076, -0.1581, -0.945, 0.3113, -0.1004, -0.8849, 0.4657, 0.01217, -0.8457, 0.5049, 0.1729, -0.9279, 0.3721, -0.02126, 0.9633, -0.001119, 0.2683, 0.9913, -0.01766, 0.1301, 0.9934, 0.003966, 0.1143, 0.9657, 0.002732, 0.2598, 0.9633, -0.001119, 0.2683, 0.9653, -0.01434, 0.2609, 0.9905, -0.02267, 0.1354, 0.9913, -0.01766, 0.1301, 0.8989, 0.09997, 0.4267, 0.9276, 0.05617, 0.3694, 0.9398, 0.01095, 0.3414, 0.9314, 0.03059, 0.3627, 0.8989, 0.09997, 0.4267, 0.8632, 0.2463, 0.4407, 0.9324, 0.1261, 0.3388, 0.9276, 0.05617, 0.3694, 0.8989, 0.09997, 0.4267, 0.8776, 0.03077, 0.4783, 0.7852, 0.1732, 0.5946, 0.8632, 0.2463, 0.4407, 0.9402, -0.008555, 0.3404, 0.9449, -0.02726, 0.3261, 0.9398, 0.01095, 0.3414, 0.9276, 0.05617, 0.3694, 0.9402, -0.008555, 0.3404, 0.9436, -0.05244, 0.327, 0.947, -0.06198, 0.3151, 0.9449, -0.02726, 0.3261, 0.9402, -0.008555, 0.3404, 0.9533, 0.00942, 0.302, 0.9535, -0.05, 0.2973, 0.9436, -0.05244, 0.327, 0.9654, -0.03929, 0.2576, 0.9884, -0.02972, 0.1486, 0.9905, -0.02267, 0.1354, 0.9653, -0.01434, 0.2609, 0.9654, -0.03929, 0.2576, 0.9634, -0.06642, 0.2598, 0.9843, -0.04936, 0.1696, 0.9884, -0.02972, 0.1486, -0.9804, -0.001658, -0.1968, -0.9833, -0.01258, -0.1818, -0.9764, 0.04419, -0.2116, -0.9793, 0.05874, -0.1939, 0.9459, -0.08719, 0.3124, 0.9472, -0.09738, 0.3056, 0.947, -0.06198, 0.3151, 0.9436, -0.05244, 0.327, 0.9459, -0.08719, 0.3124, 0.9518, -0.1199, 0.2825, 0.9468, -0.1368, 0.2913, 0.9472, -0.09738, 0.3056, 0.9459, -0.08719, 0.3124, 0.9533, -0.07882, 0.2916, 0.9609, -0.09397, 0.2604, 0.9518, -0.1199, 0.2825, 0.9592, -0.09877, 0.2648, 0.9786, -0.08648, 0.1866, 0.9843, -0.04936, 0.1696, 0.9634, -0.06642, 0.2598, 0.9592, -0.09877, 0.2648, 0.9539, -0.141, 0.2648, 0.9733, -0.1502, 0.1738, 0.9786, -0.08648, 0.1866, -0.9531, -0.177, -0.2454, -0.9687, -0.1661, -0.1847, -0.9834, -0.06483, -0.1694, -0.9742, -0.07093, -0.2141, 0.9544, -0.1933, 0.2274, 0.9416, -0.2233, 0.2521, 0.9468, -0.1368, 0.2913, 0.9518, -0.1199, 0.2825, 0.9544, -0.1933, 0.2274, 0.9102, -0.3857, 0.1507, 0.8971, -0.4088, 0.1677, 0.9416, -0.2233, 0.2521, 0.9544, -0.1933, 0.2274, 0.9686, -0.158, 0.1919, 0.9251, -0.3656, 0.103, 0.9102, -0.3857, 0.1507, 0.9412, -0.251, 0.226, 0.9416, -0.2233, 0.2521, 0.8971, -0.4088, 0.1677, 0.8892, -0.4392, 0.1282, 0.9412, -0.251, 0.226, 0.9532, -0.2775, 0.12, 0.9733, -0.1502, 0.1738, 0.9539, -0.141, 0.2648, -0.1509, 0.6969, -0.7011, -0.5384, 0.5274, -0.6572, -0.6866, 0.4872, -0.5397, -0.2884, 0.6978, -0.6556, -0.7423, 0.3503, -0.5711, -0.8244, 0.252, -0.5068, -0.905, 0.2129, -0.3683, -0.8558, 0.2949, -0.425, -0.8827, 0.1111, -0.4565, -0.8917, 0.04811, -0.4501, -0.94, 0.03917, -0.3389, -0.9376, 0.09269, -0.335, -0.8555, 0.2047, -0.4757, -0.8713, 0.1633, -0.4628, -0.931, 0.1438, -0.3354, -0.921, 0.1801, -0.3454, -0.8555, 0.2047, -0.4757, -0.6953, 0.2373, -0.6784, -0.7136, 0.184, -0.676, -0.8713, 0.1633, -0.4628, 0.9999, 0.009708, 0.01264, 0.9999, -0.005403, -0.009049, 0.9905, -0.02267, 0.1354, 0.9884, -0.02972, 0.1486, 0.9999, 0.009708, 0.01264, 0.9835, 0.057, -0.1717, 0.9842, 0.02747, -0.1748, 0.9999, -0.005403, -0.009049, 0.9999, 0.009708, 0.01264, 0.9993, -0.009602, 0.03617, 0.9851, 0.03173, -0.1692, 0.9835, 0.057, -0.1717, 0.9996, -0.01686, -0.02279, 0.9991, 0.009857, -0.04039, 0.9934, 0.003966, 0.1143, 0.9913, -0.01766, 0.1301, 0.9996, -0.01686, -0.02279, 0.9835, 0.0003177, -0.1811, 0.981, 0.0257, -0.1924, 0.9991, 0.009857, -0.04039, 0.9963, -0.07491, 0.04329, 0.9993, -0.009602, 0.03617, 0.9843, -0.04936, 0.1696, 0.9786, -0.08648, 0.1866, 0.9963, -0.07491, 0.04329, 0.9833, -0.07057, -0.1679, 0.9851, 0.03173, -0.1692, 0.9993, -0.009602, 0.03617, 0.9963, -0.07491, 0.04329, 0.9848, -0.1727, 0.02022, 0.9695, -0.1828, -0.1634, 0.9833, -0.07057, -0.1679, 0.9585, -0.285, -0.00748, 0.9848, -0.1727, 0.02022, 0.9733, -0.1502, 0.1738, 0.9532, -0.2775, 0.12, 0.9585, -0.285, -0.00748, 0.9541, -0.2641, -0.1414, 0.9695, -0.1828, -0.1634, 0.9848, -0.1727, 0.02022, 0.9585, -0.285, -0.00748, 0.9008, -0.4337, -0.02067, 0.9163, -0.3853, -0.1092, 0.9541, -0.2641, -0.1414, -0.1779, -0.6777, -0.7135, -0.2462, -0.4895, -0.8365, 0.4233, -0.4656, -0.7772, 0.3283, -0.7232, -0.6077, -0.1779, -0.6777, -0.7135, -0.385, -0.7327, -0.5612, -0.6299, -0.4601, -0.6258, -0.2462, -0.4895, -0.8365, 0.88, -0.06158, -0.471, 0.8749, 0.06676, -0.4796, 0.9851, 0.03173, -0.1692, 0.9833, -0.07057, -0.1679, 0.88, -0.06158, -0.471, 0.4544, -0.05672, -0.889, 0.4469, 0.1015, -0.8888, 0.8749, 0.06676, -0.4796, 0.122, 0.6833, -0.7199, -0.005251, 0.5896, -0.8077, -0.3561, 0.5855, -0.7283, -0.02162, 0.7181, -0.6956, 0.6995, 0.5289, -0.4805, 0.8123, 0.3547, -0.463, 0.4886, 0.4813, -0.7278, 0.4417, 0.6376, -0.6311, -0.2311, 0.2377, -0.9435, -0.2503, 0.1736, -0.9525, -0.7136, 0.184, -0.676, -0.6953, 0.2373, -0.6784, 0.9757, 0.01783, 0.2186, 0.9495, 0.2039, 0.2384, 0.9673, 0.2415, 0.07703, 0.9937, 0.008188, 0.1114, 0.9757, 0.01783, 0.2186, 0.9713, -0.05831, 0.2308, 0.9535, -0.05, 0.2973, 0.9533, 0.00942, 0.302, -0.9521, 0.1639, -0.258, -0.9042, 0.4023, -0.1435, -0.9487, 0.2868, -0.1334, -0.9661, 0.1463, -0.2125, -0.9521, 0.1639, -0.258, -0.9604, 0.1861, -0.2071, -0.8543, 0.4932, -0.164, -0.9042, 0.4023, -0.1435, -0.762, 0.6449, 0.05865, -0.6425, 0.709, 0.2906, -0.8457, 0.5049, 0.1729, -0.8849, 0.4657, 0.01217, 0.7744, -0.02239, 0.6323, 0.8214, 0.3151, 0.4754, 0.962, -0.1153, 0.2474, 0.9446, -0.03653, 0.3261, 0.7744, -0.02239, 0.6323, 0.751, -0.2505, 0.6109, -0.08273, 0.1762, 0.9809, 0.8214, 0.3151, 0.4754, 0.9665, -0.07748, 0.2446, 0.9713, -0.05831, 0.2308, 0.9867, -0.07289, 0.1453, 0.9808, -0.08341, 0.1761, 0.9665, -0.07748, 0.2446, 0.9709, -0.06933, 0.2292, 0.9609, -0.09397, 0.2604, 0.9533, -0.07882, 0.2916, -0.9784, -0.03726, -0.2034, -0.9682, 0.009671, -0.2501, -0.9764, 0.04419, -0.2116, -0.9833, -0.01258, -0.1818, -0.9784, -0.03726, -0.2034, -0.988, -0.05779, -0.1433, -0.9834, -0.02075, -0.1804, -0.9682, 0.009671, -0.2501, 0.9798, -0.1186, 0.1611, 0.9709, -0.06933, 0.2292, 0.9814, -0.05254, 0.1846, 0.9869, -0.08683, 0.1357, 0.9798, -0.1186, 0.1611, 0.9362, -0.3458, 0.06227, 0.9251, -0.3656, 0.103, 0.9686, -0.158, 0.1919, -0.972, -0.1695, -0.1627, -0.9817, -0.07006, -0.1769, -0.9834, -0.06483, -0.1694, -0.9687, -0.1661, -0.1847, -0.972, -0.1695, -0.1627, -0.9778, -0.1924, -0.08356, -0.9895, -0.08466, -0.1175, -0.9817, -0.07006, -0.1769, 0.6105, -0.7848, 0.1066, 0.6228, -0.77, 0.1387, -0.05064, -0.962, 0.2683, -0.04159, -0.9715, 0.2332, 0.6105, -0.7848, 0.1066, 0.625, -0.773, 0.1088, 0.9935, -0.1096, -0.02928, 0.9961, -0.06814, -0.05572, 0.7727, 0.6274, -0.0969, 0.9993, -0.01248, -0.03665, 0.9988, -0.03214, -0.03615, 0.784, 0.609, -0.1203, 0.6436, -0.7478, 0.1632, 0.6592, -0.6661, 0.3489, 0.03191, -0.8556, 0.5167, -0.01569, -0.942, 0.3352, 0.6436, -0.7478, 0.1632, 0.9993, -0.01248, -0.03665, 0.9905, 0.03956, 0.1319, 0.6592, -0.6661, 0.3489, -0.437, 0.8994, -0.002497, 0.1725, 0.9835, -0.05373, 0.1201, 0.9903, -0.07012, -0.4668, 0.8835, -0.03928, -0.437, 0.8994, -0.002497, -0.4072, 0.9106, 0.07029, 0.2317, 0.972, -0.03931, 0.1725, 0.9835, -0.05373, -0.437, 0.8994, -0.002497, -0.9299, 0.3508, 0.1111, -0.9059, 0.3468, 0.2432, -0.4072, 0.9106, 0.07029, 0.8603, 0.5098, -0.004959, 0.3334, 0.9025, 0.2727, 0.4515, 0.7084, 0.5426, 0.8882, 0.4041, 0.2187, 0.8603, 0.5098, -0.004959, 0.8301, 0.5552, -0.05194, 0.2511, 0.9596, 0.1272, 0.3334, 0.9025, 0.2727, 0.07848, -0.6806, 0.7284, -0.1577, -0.8213, 0.5482, 0.2698, -0.9237, 0.2722, 0.407, -0.6955, 0.5922, 0.07848, -0.6806, 0.7284, 0.06784, -0.3048, 0.95, -0.3815, -0.318, 0.868, -0.1577, -0.8213, 0.5482, -0.3686, -0.8771, 0.308, -0.5024, -0.8581, 0.1057, 0.1677, -0.9858, -0.006872, 0.2112, -0.9733, 0.09009, -0.3686, -0.8771, 0.308, -0.7619, -0.2749, 0.5865, -0.9522, -0.188, 0.2409, -0.5024, -0.8581, 0.1057, -0.6773, 0.7188, 0.157, 0.2181, 0.9729, 0.07675, 0.1726, 0.9839, 0.04682, -0.6973, 0.7148, 0.05354, -0.6773, 0.7188, 0.157, -0.6276, 0.7225, 0.2899, 0.2511, 0.9596, 0.1272, 0.2181, 0.9729, 0.07675, -0.6773, 0.7188, 0.157, -0.9815, -0.1504, 0.1187, -0.9522, -0.188, 0.2409, -0.6276, 0.7225, 0.2899, 0.7823, 0.5664, 0.2591, 0.9993, 0.03406, -0.01775, 0.9857, -0.116, 0.1222, 0.869, 0.2254, 0.4405, 0.7823, 0.5664, 0.2591, 0.674, 0.7107, 0.2016, 0.9896, 0.1197, -0.07962, 0.9993, 0.03406, -0.01775, 0.7823, 0.5664, 0.2591, 0.09942, 0.8256, 0.5555, 0.1105, 0.9196, 0.3769, 0.674, 0.7107, 0.2016, -0.71, 0.5317, 0.4618, -0.915, -0.3489, 0.2026, -0.7866, -0.4344, 0.4389, -0.6246, 0.3982, 0.6717, -0.71, 0.5317, 0.4618, -0.7149, 0.6081, 0.3451, -0.9661, -0.2419, 0.09065, -0.915, -0.3489, 0.2026, -0.71, 0.5317, 0.4618, -0.01204, 0.9138, 0.4059, 0.01493, 0.9386, 0.3446, -0.7149, 0.6081, 0.3451, -0.3951, 0.09707, 0.9135, 0.1286, 0.3925, 0.9107, 0.005848, 0.8466, 0.5323, -0.6246, 0.3982, 0.6717, 0.7107, -0.6574, 0.2504, 0.7636, -0.6454, -0.01772, 0.9663, 0.1681, 0.1948, 0.8067, -0.09427, 0.5835, 0.7107, -0.6574, 0.2504, 0.2693, -0.8846, 0.3807, 0.2238, -0.9726, -0.06379, 0.7636, -0.6454, -0.01772, 0.6844, -0.7011, -0.2001, 0.6566, -0.7387, -0.1525, 0.9857, -0.116, 0.1222, 0.9993, 0.03406, -0.01775, 0.6844, -0.7011, -0.2001, -0.06064, -0.9698, -0.2361, -0.1115, -0.9768, -0.1827, 0.6566, -0.7387, -0.1525, -0.6996, -0.7023, -0.1319, -0.09213, -0.9916, -0.09024, -0.112, -0.9913, -0.06939, -0.7064, -0.7053, -0.06026, 0.8862, 0.3512, -0.3021, 0.8703, 0.4018, -0.2849, 0.3027, 0.802, -0.515, 0.3099, 0.7377, -0.5998, 0.6636, 0.02113, 0.7478, 0.6885, -0.2304, 0.6876, 0.9505, 0.09016, 0.2975, 0.7931, 0.3417, 0.5041, 0.7486, 0.6528, -0.1162, 0.7433, 0.6519, -0.1503, 0.9816, 0.06917, 0.1778, 0.9745, 0.2242, -0.00842, 0.7486, 0.6528, -0.1162, 0.08933, 0.9764, -0.1964, 0.07787, 0.9629, -0.2583, 0.7433, 0.6519, -0.1503, -0.9577, -0.02243, -0.2868, -0.9722, -0.008848, -0.234, -0.9743, 0.05435, -0.2184, -0.961, 0.04306, -0.2733, -0.9577, -0.02243, -0.2868, -0.9454, -0.109, -0.3071, -0.9617, -0.08789, -0.2595, -0.9722, -0.008848, -0.234, -0.9141, -0.2212, -0.3399, -0.833, -0.3996, -0.3827, -0.8702, -0.3768, -0.3176, -0.9367, -0.1949, -0.2909, -0.9141, -0.2212, -0.3399, -0.8746, -0.2625, -0.4075, -0.7805, -0.4341, -0.4499, -0.833, -0.3996, -0.3827, -0.6786, -0.6901, -0.2515, -0.6918, -0.6938, -0.2003, -0.9062, -0.3685, -0.2073, -0.8899, -0.3701, -0.2666, -0.6786, -0.6901, -0.2515, -0.03367, -0.9894, -0.1414, -0.06186, -0.9901, -0.1263, -0.6918, -0.6938, -0.2003, -0.6786, -0.6901, -0.2515, -0.647, -0.6919, -0.3205, 0.01357, -0.9779, -0.2086, -0.03367, -0.9894, -0.1414, 0.6702, -0.7411, 0.04041, -0.03367, -0.9894, -0.1414, 0.01357, -0.9779, -0.2086, 0.6835, -0.7297, 0.02058, 0.6702, -0.7411, 0.04041, 0.6597, -0.7515, 0.003203, -0.06186, -0.9901, -0.1263, -0.03367, -0.9894, -0.1414, 0.7535, 0.581, -0.3077, 0.7352, 0.5668, -0.3718, 0.2883, 0.7381, -0.61, 0.2488, 0.7833, -0.5696, 0.7535, 0.581, -0.3077, 0.777, 0.5411, -0.3215, 0.9679, 0.251, 0.01544, 0.951, 0.3084, -0.02248, 0.9882, 0.1177, -0.09781, 0.9199, 0.3205, -0.226, 0.9382, 0.3225, -0.1257, 0.9934, 0.1067, 0.04222, 0.9882, 0.1177, -0.09781, 0.9662, 0.1315, -0.2218, 0.9041, 0.3187, -0.2848, 0.9199, 0.3205, -0.226, 0.6995, -0.7062, -0.1092, 0.9008, -0.4337, -0.02067, 0.8895, -0.4545, 0.04736, 0.6891, -0.7194, -0.08719, 0.6995, -0.7062, -0.1092, 0.7233, -0.6666, -0.1801, 0.9163, -0.3853, -0.1092, 0.9008, -0.4337, -0.02067, 0.6995, -0.7062, -0.1092, 0.1412, -0.9319, -0.3341, 0.1989, -0.8989, -0.3904, 0.7233, -0.6666, -0.1801, -0.5803, -0.7022, -0.4126, -0.647, -0.6919, -0.3205, -0.8702, -0.3768, -0.3176, -0.833, -0.3996, -0.3827, -0.5803, -0.7022, -0.4126, -0.514, -0.7212, -0.4644, 0.116, -0.9348, -0.3356, 0.07792, -0.9493, -0.3046, -0.2629, 0.1503, -0.953, -0.2819, 0.09797, -0.9544, -0.7362, 0.06808, -0.6734, -0.7229, 0.1382, -0.677, -0.1165, 0.4622, -0.8791, -0.1894, 0.3387, -0.9216, -0.6483, 0.3173, -0.6921, -0.5452, 0.437, -0.7154, -0.1165, 0.4622, -0.8791, 0.51, 0.3354, -0.7921, 0.5122, 0.2216, -0.8298, -0.1894, 0.3387, -0.9216, 0.8751, 0.1794, -0.4495, 0.51, 0.3354, -0.7921, 0.4886, 0.4813, -0.7278, 0.8123, 0.3547, -0.463, 0.8751, 0.1794, -0.4495, 0.894, 0.07574, -0.4416, 0.5122, 0.2216, -0.8298, 0.51, 0.3354, -0.7921, 0.8969, 0.0437, -0.44, 0.894, 0.07574, -0.4416, 0.981, 0.0257, -0.1924, 0.9835, 0.0003177, -0.1811, 0.8969, 0.0437, -0.44, 0.8914, 0.05844, -0.4494, 0.488, 0.1141, -0.8653, 0.5037, 0.1483, -0.8511, 0.8798, 0.08897, -0.4669, 0.8914, 0.05844, -0.4494, 0.9842, 0.02747, -0.1748, 0.9835, 0.057, -0.1717, -0.4701, -0.7388, -0.483, -0.728, -0.4596, -0.5086, -0.6299, -0.4601, -0.6258, -0.385, -0.7327, -0.5612, 0.6421, -0.7663, -0.0208, 0.6597, -0.7515, 0.003203, 0.9251, -0.3656, 0.103, 0.9362, -0.3458, 0.06227, 0.6421, -0.7663, -0.0208, 0.629, -0.7766, -0.03628, -0.112, -0.9913, -0.06939, -0.09213, -0.9916, -0.09024, -0.9819, 0.1872, -0.02838, -0.8542, 0.5065, -0.1178, -0.8543, 0.4932, -0.164, -0.9604, 0.1861, -0.2071, -0.9757, -0.2166, 0.03359, -0.9778, -0.1924, -0.08356, -0.916, -0.3971, -0.05709, -0.92, -0.391, 0.02644, -0.9757, -0.2166, 0.03359, -0.9955, -0.08995, 0.03086, -0.9895, -0.08466, -0.1175, -0.9778, -0.1924, -0.08356, -0.8646, -0.3871, 0.3204, -0.8066, -0.5439, 0.2313, -0.9901, -0.02262, 0.1388, -0.9581, -0.2523, 0.1359, -0.8449, 0.1072, 0.524, -0.8706, -0.1769, 0.459, -0.9494, 0.302, 0.08604, -0.9476, 0.1466, 0.2838, -0.8449, 0.1072, 0.524, -0.8167, 0.4618, 0.3461, -0.08273, 0.1762, 0.9809, -0.8706, -0.1769, 0.459, 0.8712, -0.2632, -0.4143, 0.8773, -0.1862, -0.4424, 0.9695, -0.1828, -0.1634, 0.9541, -0.2641, -0.1414, 0.8712, -0.2632, -0.4143, 0.4575, -0.3322, -0.8248, 0.466, -0.2261, -0.8554, 0.8773, -0.1862, -0.4424, 0.8712, -0.2632, -0.4143, 0.8357, -0.3884, -0.3884, 0.4233, -0.4656, -0.7772, 0.4575, -0.3322, -0.8248, 0.7221, 0.5498, -0.4199, 0.7203, 0.5546, -0.4167, 0.3865, 0.7187, -0.578, 0.3402, 0.71, -0.6166, 0.7221, 0.5498, -0.4199, 0.9199, 0.3205, -0.226, 0.9041, 0.3187, -0.2848, 0.7203, 0.5546, -0.4167, -0.5641, 0.6638, -0.4911, -0.494, 0.6934, -0.5245, -0.865, 0.423, -0.2699, -0.9233, 0.3322, -0.1925, -0.5641, 0.6638, -0.4911, 0.2018, 0.7908, -0.5779, 0.2269, 0.773, -0.5924, -0.494, 0.6934, -0.5245, -0.5641, 0.6638, -0.4911, -0.6017, 0.6817, -0.4163, 0.196, 0.8589, -0.4732, 0.2018, 0.7908, -0.5779, 0.7996, 0.524, -0.2933, 0.9809, 0.1786, 0.07689, 0.9679, 0.251, 0.01544, 0.777, 0.5411, -0.3215, 0.7996, 0.524, -0.2933, 0.8181, 0.5219, -0.2415, 0.9756, -0.00157, 0.2194, 0.9809, 0.1786, 0.07689, 0.9237, -0.02878, 0.382, 0.8776, 0.03077, 0.4783, 0.9307, -0.0007138, 0.3659, 0.9625, 0.03225, 0.2694, 0.9237, -0.02878, 0.382, 0.799, -0.01429, 0.6011, 0.7852, 0.1732, 0.5946, 0.8776, 0.03077, 0.4783, 0.8402, 0.4902, -0.232, 0.9926, -0.1209, 0.01114, 0.9756, -0.00157, 0.2194, 0.8181, 0.5219, -0.2415, 0.8402, 0.4902, -0.232, 0.2449, 0.8824, -0.4018, 0.3027, 0.802, -0.515, 0.8703, 0.4018, -0.2849, -0.5784, 0.7332, -0.3576, 0.2449, 0.8824, -0.4018, 0.196, 0.8589, -0.4732, -0.6017, 0.6817, -0.4163, -0.5784, 0.7332, -0.3576, -0.5326, 0.7333, -0.4226, 0.3027, 0.802, -0.515, 0.2449, 0.8824, -0.4018, -0.5784, 0.7332, -0.3576, -0.9977, 0.05904, 0.03214, -0.995, 0.09652, 0.0273, -0.5326, 0.7333, -0.4226, -0.6273, -0.6461, 0.4347, -0.6278, -0.5982, 0.4979, -0.995, 0.09652, 0.0273, -0.9977, 0.05904, 0.03214, -0.6273, -0.6461, 0.4347, 0.05331, -0.8714, 0.4877, 0.04421, -0.7912, 0.6099, -0.6278, -0.5982, 0.4979, -0.6264, -0.4622, 0.6277, -0.9794, 0.1891, 0.07025, -0.995, 0.09652, 0.0273, -0.6278, -0.5982, 0.4979, -0.6264, -0.4622, 0.6277, -0.5466, -0.2434, 0.8012, -0.9013, 0.3595, 0.2416, -0.9794, 0.1891, 0.07025, -0.6264, -0.4622, 0.6277, 0.07344, -0.6145, 0.7855, 0.1541, -0.399, 0.9039, -0.5466, -0.2434, 0.8012, -0.2824, 0.08372, 0.9556, -0.5466, -0.2434, 0.8012, 0.1541, -0.399, 0.9039, 0.2877, 0.05192, 0.9563, -0.2824, 0.08372, 0.9556, -0.3818, 0.6622, 0.6448, -0.9013, 0.3595, 0.2416, -0.5466, -0.2434, 0.8012, -0.2337, 0.9713, 0.0436, -0.4644, 0.822, -0.3296, -0.9013, 0.3595, 0.2416, -0.3818, 0.6622, 0.6448, -0.5095, 0.7178, -0.4745, -0.4644, 0.822, -0.3296, 0.3194, 0.8499, -0.419, 0.3099, 0.7377, -0.5998, 0.781, 0.6053, 0.1537, 0.7931, 0.3417, 0.5041, 0.9505, 0.09016, 0.2975, 0.8698, 0.4759, -0.1305, 0.781, 0.6053, 0.1537, 0.3952, 0.9111, 0.1175, 0.3953, 0.5982, 0.697, 0.7931, 0.3417, 0.5041, 0.6669, -0.4269, 0.6107, 0.652, -0.6212, 0.4348, 0.9908, -0.1173, 0.06676, 0.9829, -0.05115, 0.1768, 0.657, -0.6885, 0.3071, 0.652, -0.6212, 0.4348, 0.04421, -0.7912, 0.6099, 0.05331, -0.8714, 0.4877, 0.657, -0.6885, 0.3071, 0.6641, -0.3608, 0.6549, 0.9756, -0.00157, 0.2194, 0.9926, -0.1209, 0.01114, 0.8163, 0.4674, 0.3395, 0.9495, 0.2039, 0.2384, 0.9324, 0.1261, 0.3388, 0.8632, 0.2463, 0.4407, 0.8163, 0.4674, 0.3395, 0.7774, 0.6222, 0.0927, 0.9673, 0.2415, 0.07703, 0.9495, 0.2039, 0.2384, 0.8163, 0.4674, 0.3395, 0.6373, 0.4888, 0.5958, 0.03773, 0.9585, 0.2827, 0.7774, 0.6222, 0.0927, 0.5441, 0.194, 0.8163, 0.6373, 0.4888, 0.5958, 0.7852, 0.1732, 0.5946, 0.799, -0.01429, 0.6011, 0.5441, 0.194, 0.8163, -0.0299, 0.5167, 0.8557, 0.03773, 0.9585, 0.2827, 0.6373, 0.4888, 0.5958, -0.6644, 0.4428, 0.6021, -0.7135, -0.2474, 0.6555, -0.9863, 0.1505, 0.06787, -0.9253, 0.2607, 0.2753, -0.6644, 0.4428, 0.6021, -0.0299, 0.5167, 0.8557, 0.007351, -0.401, 0.9161, -0.7135, -0.2474, 0.6555, -0.5716, 0.7992, -0.1857, 0.08933, 0.9764, -0.1964, 0.03773, 0.9585, 0.2827, -0.6397, 0.7663, -0.05965, -0.5716, 0.7992, -0.1857, -0.5851, 0.7855, -0.2017, 0.07787, 0.9629, -0.2583, 0.08933, 0.9764, -0.1964, -0.6149, 0.7633, -0.1982, 0.0817, 0.9722, -0.2194, 0.07787, 0.9629, -0.2583, -0.5851, 0.7855, -0.2017, -0.6149, 0.7633, -0.1982, -0.9881, 0.1459, -0.0486, -0.9901, 0.1249, -0.06356, -0.6084, 0.7723, -0.1828, 0.7671, 0.6311, -0.1152, 0.0817, 0.9722, -0.2194, 0.132, 0.9727, -0.1911, 0.7833, 0.6099, -0.1199, 0.7671, 0.6311, -0.1152, 0.9939, -0.06895, 0.08622, 0.9816, 0.06917, 0.1778, 0.7433, 0.6519, -0.1503, 0.7076, -0.6231, 0.3332, 0.9939, -0.06895, 0.08622, 0.9935, -0.1096, -0.02928, 0.625, -0.773, 0.1088, 0.7076, -0.6231, 0.3332, -0.02448, -0.8962, 0.4429, -0.08273, 0.1762, 0.9809, 0.751, -0.2505, 0.6109, 0.7323, -0.6138, -0.2948, 0.08177, -0.9522, -0.2944, 0.01991, -0.9565, -0.2911, 0.7115, -0.6471, -0.2741, 0.7323, -0.6138, -0.2948, 0.9809, 0.1786, -0.07645, 0.9767, 0.2125, -0.02929, 0.7465, -0.6252, -0.2277, -0.6263, -0.7633, -0.1584, -0.7012, -0.6904, -0.1777, 0.01991, -0.9565, -0.2911, 0.08177, -0.9522, -0.2944, -0.6263, -0.7633, -0.1584, -0.9923, -0.1059, 0.06482, -0.9989, 0.01553, 0.04315, -0.7012, -0.6904, -0.1777, -0.4495, -0.8896, -0.08033, -0.3682, -0.9222, 0.1178, -0.7866, -0.4344, 0.4389, -0.915, -0.3489, 0.2026, -0.4495, -0.8896, -0.08033, 0.1681, -0.9692, -0.1798, 0.2238, -0.9726, -0.06379, -0.3682, -0.9222, 0.1178, 0.7546, -0.6422, -0.1347, 0.1681, -0.9692, -0.1798, 0.1223, -0.9639, -0.2366, 0.7465, -0.6252, -0.2277, 0.7546, -0.6422, -0.1347, 0.9759, 0.2081, 0.06573, 0.9663, 0.1681, 0.1948, 0.7636, -0.6454, -0.01772, 0.5494, 0.5281, 0.6475, 0.5163, 0.768, 0.379, 0.005848, 0.8466, 0.5323, 0.1286, 0.3925, 0.9107, -0.225, -0.8666, 0.4455, 0.2693, -0.8846, 0.3807, 0.2345, -0.4145, 0.8793, -0.3953, -0.5025, 0.7689, -0.225, -0.8666, 0.4455, -0.3682, -0.9222, 0.1178, 0.2238, -0.9726, -0.06379, 0.2693, -0.8846, 0.3807, 0.512, 0.817, 0.2652, 0.5163, 0.768, 0.379, 0.9663, 0.1681, 0.1948, 0.9759, 0.2081, 0.06573, 0.512, 0.817, 0.2652, 0.5436, 0.813, 0.2087, 0.01493, 0.9386, 0.3446, -0.01204, 0.9138, 0.4059, 0.5997, 0.7738, 0.2043, 0.9809, 0.1786, -0.07645, 0.9896, 0.1197, -0.07962, 0.674, 0.7107, 0.2016, 0.5997, 0.7738, 0.2043, 0.5436, 0.813, 0.2087, 0.9767, 0.2125, -0.02929, 0.9809, 0.1786, -0.07645, 0.5997, 0.7738, 0.2043, 0.06315, 0.9377, 0.3416, 0.01493, 0.9386, 0.3446, 0.5436, 0.813, 0.2087, -0.6739, 0.6743, 0.3021, -0.9923, -0.1059, 0.06482, -0.9661, -0.2419, 0.09065, -0.7149, 0.6081, 0.3451, -0.6739, 0.6743, 0.3021, -0.6402, 0.7067, 0.3014, -0.9989, 0.01553, 0.04315, -0.9923, -0.1059, 0.06482, -0.7469, -0.6423, -0.172, -0.9991, -0.005514, 0.04316, -0.96, -0.2595, 0.1053, -0.7525, -0.6505, -0.1032, 0.6358, -0.7669, -0.08663, 0.6566, -0.7387, -0.1525, -0.1115, -0.9768, -0.1827, -0.1191, -0.9869, -0.1092, 0.6358, -0.7669, -0.08663, 0.629, -0.7766, -0.03628, 0.9421, -0.3327, 0.04249, 0.9524, -0.3037, 0.02776, -0.4455, 0.6496, 0.616, -0.6276, 0.7225, 0.2899, -0.9522, -0.188, 0.2409, -0.7619, -0.2749, 0.5865, -0.4455, 0.6496, 0.616, -0.1165, 0.4169, 0.9015, 0.4515, 0.7084, 0.5426, 0.3334, 0.9025, 0.2727, 0.149, 0.1796, 0.9724, 0.06784, -0.3048, 0.95, 0.5194, -0.2523, 0.8164, 0.5397, 0.2828, 0.793, 0.149, 0.1796, 0.9724, -0.1165, 0.4169, 0.9015, -0.3815, -0.318, 0.868, 0.06784, -0.3048, 0.95, 0.7664, -0.6371, -0.08277, 0.9972, 0.03328, -0.06763, 0.9934, -0.04294, -0.1064, 0.7543, -0.6518, -0.07875, 0.7664, -0.6371, -0.08277, 0.1307, -0.9902, -0.04879, 0.1475, -0.9877, -0.05146, 0.7788, -0.6238, -0.0661, 0.812, 0.5832, -0.02121, 0.2181, 0.9729, 0.07675, 0.2511, 0.9596, 0.1272, 0.8301, 0.5552, -0.05194, 0.812, 0.5832, -0.02121, 0.9972, 0.03328, -0.06763, 0.9985, 0.05305, -0.01412, 0.7904, 0.6118, 0.0322, 0.8586, -0.03428, 0.5115, 0.9413, -0.03276, 0.3359, 0.9551, -0.05215, 0.2916, 0.885, -0.3167, 0.3413, 0.8586, -0.03428, 0.5115, 0.869, 0.2254, 0.4405, 0.9857, -0.116, 0.1222, 0.9413, -0.03276, 0.3359, -0.754, 0.5399, 0.374, -0.6402, 0.7067, 0.3014, 0.1105, 0.9196, 0.3769, 0.09942, 0.8256, 0.5555, -0.754, 0.5399, 0.374, -0.9991, -0.005514, 0.04316, -0.9989, 0.01553, 0.04315, -0.6402, 0.7067, 0.3014, -0.9971, -0.06353, 0.04106, -0.9989, -0.03779, 0.0295, -0.9834, -0.02075, -0.1804, -0.988, -0.05779, -0.1433, -0.9971, -0.06353, 0.04106, -0.9715, -0.07088, 0.2261, -0.9856, 0.01042, 0.169, -0.9989, -0.03779, 0.0295, -0.6751, -0.7361, 0.04865, -0.8066, -0.5439, 0.2313, 0.2036, -0.4564, 0.8662, 0.1797, -0.9824, 0.05034, -0.6751, -0.7361, 0.04865, -0.9994, 0.01276, 0.03181, -0.9901, -0.02262, 0.1388, -0.8066, -0.5439, 0.2313, -0.7303, 0.68, 0.06556, -0.6973, 0.7148, 0.05354, 0.1726, 0.9839, 0.04682, 0.09364, 0.9822, 0.1626, -0.7303, 0.68, 0.06556, -0.9994, 0.01276, 0.03181, -0.9941, -0.09855, 0.04583, -0.6973, 0.7148, 0.05354, -0.7303, 0.68, 0.06556, -0.9086, 0.2929, 0.2976, -0.9901, -0.02262, 0.1388, -0.9994, 0.01276, 0.03181, -0.797, -0.5691, 0.2023, -0.9881, 0.1459, -0.0486, -0.9494, 0.302, 0.08604, -0.8706, -0.1769, 0.459, -0.797, -0.5691, 0.2023, -0.02448, -0.8962, 0.4429, -0.008692, -0.9789, 0.2043, -0.7231, -0.6778, 0.1331, 0.6992, -0.7093, 0.08918, 0.9951, -0.06308, 0.07661, 0.9847, -0.03674, 0.1704, 0.7532, -0.6227, 0.212, 0.6992, -0.7093, 0.08918, 0.6565, -0.7543, 0.01136, 0.9971, -0.07242, -0.02289, 0.9951, -0.06308, 0.07661, 0.6992, -0.7093, 0.08918, 0.08552, -0.9762, 0.1993, 0.0282, -0.9958, 0.08765, 0.6565, -0.7543, 0.01136, 0.7672, -0.4341, 0.4721, 0.7532, -0.6227, 0.212, 0.9847, -0.03674, 0.1704, 0.8533, 0.07423, 0.5161, 0.7672, -0.4341, 0.4721, 0.3665, -0.5049, 0.7815, 0.1972, -0.8921, 0.4066, 0.7532, -0.6227, 0.212, -0.06327, 0.6886, 0.7224, -0.2098, 0.2427, 0.9471, 0.4309, 0.1782, 0.8846, 0.4107, 0.6489, 0.6405, -0.3614, 0.8989, 0.2477, 0.2992, 0.9495, 0.09415, 0.2317, 0.972, -0.03931, -0.4072, 0.9106, 0.07029, -0.3614, 0.8989, 0.2477, -0.83, 0.3219, 0.4554, -0.6857, 0.2799, 0.6719, -0.2715, 0.8303, 0.4867, 0.7712, 0.6348, 0.04698, 0.0633, 0.994, 0.08892, 0.1201, 0.9903, -0.07012, 0.755, 0.6514, -0.07494, 0.7712, 0.6348, 0.04698, 0.9968, -0.07365, 0.03238, 0.962, -0.1153, 0.2474, 0.8214, 0.3151, 0.4754, -0.1832, -0.3695, 0.911, -0.4683, -0.5481, 0.6931, 0.1972, -0.8921, 0.4066, 0.3665, -0.5049, 0.7815, -0.6392, -0.6198, 0.4553, -0.4683, -0.5481, 0.6931, -0.6857, 0.2799, 0.6719, -0.83, 0.3219, 0.4554, -0.6392, -0.6198, 0.4553, -0.7272, -0.6359, 0.2584, 0.0282, -0.9958, 0.08765, 0.08552, -0.9762, 0.1993, 0.8239, 0.5628, 0.06755, 0.2992, 0.9495, 0.09415, 0.3582, 0.874, 0.3282, 0.8232, 0.5185, 0.2313, 0.8239, 0.5628, 0.06755, 0.7897, 0.6113, -0.05057, 0.2317, 0.972, -0.03931, 0.2992, 0.9495, 0.09415, -0.9209, -0.1498, 0.3599, -0.8397, -0.4985, 0.2152, -0.9856, 0.01042, 0.169, -0.9715, -0.07088, 0.2261, -0.6963, -0.7166, 0.04056, -0.9764, 0.2115, -0.04419, -0.9856, 0.01042, 0.169, -0.8397, -0.4985, 0.2152, -0.6963, -0.7166, 0.04056, 0.04454, -0.9908, 0.1281, 0.03972, -0.9968, 0.06942, -0.7127, -0.6976, 0.07289, -0.7426, -0.6512, 0.1565, -0.7272, -0.6359, 0.2584, -0.9059, 0.3468, 0.2432, -0.9299, 0.3508, 0.1111, -0.7426, -0.6512, 0.1565, 0.02584, -0.9973, 0.06838, 0.0282, -0.9958, 0.08765, -0.7272, -0.6359, 0.2584, 0.6344, -0.773, 0.002846, 0.9942, -0.09301, -0.05377, 0.9971, -0.07242, -0.02289, 0.6565, -0.7543, 0.01136, 0.8299, -0.2549, 0.4962, 0.8888, 0.1707, 0.4254, 0.9551, -0.05215, 0.2916, 0.9307, -0.1697, 0.3239, 0.8299, -0.2549, 0.4962, 0.7693, -0.5334, 0.3517, 3.217e-05, -0.4474, 0.8943, 0.8888, 0.1707, 0.4254, 0.7714, 0.6326, -0.06885, 0.755, 0.6514, -0.07494, 0.1201, 0.9903, -0.07012, 0.1725, 0.9835, -0.05373, 0.7714, 0.6326, -0.06885, 0.9942, -0.09301, -0.05377, 0.9948, -0.09605, -0.03339, 0.755, 0.6514, -0.07494, -0.5798, 0.8147, 0.006466, 0.0633, 0.994, 0.08892, -0.08273, 0.1762, 0.9809, -0.8167, 0.4618, 0.3461, -0.5798, 0.8147, 0.006466, -0.9764, 0.2115, -0.04419, -0.9519, 0.3061, 0.01581, -0.4668, 0.8835, -0.03928, 0.662, -0.7413, 0.1107, 0.6315, -0.7747, 0.03226, 0.03972, -0.9968, 0.06942, 0.04454, -0.9908, 0.1281, 0.662, -0.7413, 0.1107, 0.7693, -0.5334, 0.3517, 0.962, -0.1153, 0.2474, 0.9968, -0.07365, 0.03238, -0.5538, -0.8322, 0.02761, 0.1307, -0.9902, -0.04879, 0.1677, -0.9858, -0.006872, -0.5024, -0.8581, 0.1057, -0.5538, -0.8322, 0.02761, -0.5888, -0.8083, 0.004639, 0.1475, -0.9877, -0.05146, 0.1307, -0.9902, -0.04879, -0.8915, -0.04265, -0.4511, -0.9378, -0.03244, -0.3456, -0.94, 0.03917, -0.3389, -0.8917, 0.04811, -0.4501, -0.8915, -0.04265, -0.4511, -0.8645, -0.1763, -0.4708, -0.92, -0.1382, -0.3668, -0.9378, -0.03244, -0.3456, -0.2874, -0.05816, -0.956, -0.2819, 0.09797, -0.9544, 0.4469, 0.1015, -0.8888, 0.4544, -0.05672, -0.889, -0.2874, -0.05816, -0.956, -0.7405, -0.05365, -0.67, -0.7362, 0.06808, -0.6734, -0.2819, 0.09797, -0.9544, -0.2874, -0.05816, -0.956, -0.2641, -0.242, -0.9337, -0.7123, -0.2117, -0.6692, -0.7405, -0.05365, -0.67, -0.8116, -0.3062, -0.4976, -0.728, -0.4596, -0.5086, -0.7805, -0.4341, -0.4499, -0.8746, -0.2625, -0.4075, -0.8116, -0.3062, -0.4976, -0.6727, -0.3358, -0.6593, -0.6299, -0.4601, -0.6258, -0.728, -0.4596, -0.5086, -0.2523, -0.3643, -0.8965, 0.4575, -0.3322, -0.8248, 0.4233, -0.4656, -0.7772, -0.2462, -0.4895, -0.8365, -0.2523, -0.3643, -0.8965, -0.2641, -0.242, -0.9337, 0.466, -0.2261, -0.8554, 0.4575, -0.3322, -0.8248, -0.2523, -0.3643, -0.8965, -0.6727, -0.3358, -0.6593, -0.7123, -0.2117, -0.6692, -0.2641, -0.242, -0.9337, 0.7192, -0.5929, -0.3624, 0.7233, -0.6666, -0.1801, 0.1989, -0.8989, -0.3904, 0.3283, -0.7232, -0.6077, 0.7192, -0.5929, -0.3624, 0.8357, -0.3884, -0.3884, 0.9163, -0.3853, -0.1092, 0.7233, -0.6666, -0.1801, 0.9961, -0.06814, -0.05572, 0.9935, -0.1096, -0.02928, 0.7833, 0.6099, -0.1199, 0.7858, 0.601, -0.146, 0.9961, -0.06814, -0.05572, 0.9988, -0.03214, -0.03615, 0.6228, -0.77, 0.1387, 0.6105, -0.7848, 0.1066, 0.784, 0.609, -0.1203, 0.204, 0.971, -0.125, 0.2223, 0.9726, -0.06816, 0.7727, 0.6274, -0.0969, 0.1806, 0.9696, -0.1652, 0.132, 0.9727, -0.1911, -0.6084, 0.7723, -0.1828, -0.5871, 0.8039, -0.09556, 0.7833, 0.6099, -0.1199, 0.9935, -0.1096, -0.02928, 0.9939, -0.06895, 0.08622, 0.7671, 0.6311, -0.1152, -0.6084, 0.7723, -0.1828, -0.9901, 0.1249, -0.06356, -0.9899, 0.1208, 0.07423, -0.5871, 0.8039, -0.09556, -0.6084, 0.7723, -0.1828, 0.132, 0.9727, -0.1911, 0.0817, 0.9722, -0.2194, -0.6149, 0.7633, -0.1982, -0.5607, 0.8268, -0.04459, -0.9857, 0.0842, 0.146, -0.9465, 0.08392, 0.3115, -0.5109, 0.858, 0.05282, -0.9899, 0.1208, 0.07423, -0.9901, 0.1249, -0.06356, -0.7231, -0.6778, 0.1331, -0.6889, -0.6822, 0.2449, -0.6415, -0.711, 0.288, -0.05064, -0.962, 0.2683, -0.01569, -0.942, 0.3352, -0.5719, -0.7153, 0.4015, -0.04159, -0.9715, 0.2332, -0.008692, -0.9789, 0.2043, 0.625, -0.773, 0.1088, 0.6105, -0.7848, 0.1066, -0.7231, -0.6778, 0.1331, -0.9901, 0.1249, -0.06356, -0.9881, 0.1459, -0.0486, -0.797, -0.5691, 0.2023, -0.9465, 0.08392, 0.3115, -0.7513, 0.1384, 0.6453, -0.3962, 0.8479, 0.3522, -0.5109, 0.858, 0.05282, -0.4664, -0.6085, 0.6421, 0.03191, -0.8556, 0.5167, 0.1006, -0.4551, 0.8847, -0.3104, -0.3704, 0.8755, -0.01569, -0.942, 0.3352, -0.05064, -0.962, 0.2683, 0.6228, -0.77, 0.1387, 0.6436, -0.7478, 0.1632, 0.2223, 0.9726, -0.06816, 0.2333, 0.9632, 0.1337, 0.7464, 0.6635, 0.05176, 0.7727, 0.6274, -0.0969, -0.3962, 0.8479, 0.3522, -0.7513, 0.1384, 0.6453, -0.3465, 0.2144, 0.9132, -0.2194, 0.7163, 0.6624, 0.7363, 0.1808, 0.6521, 0.9905, 0.03956, 0.1319, 0.7464, 0.6635, 0.05176, 0.6346, 0.6522, 0.4146, 0.7363, 0.1808, 0.6521, 0.1685, 0.253, 0.9527, 0.1006, -0.4551, 0.8847, 0.5812, -0.4239, 0.6947, 0.7464, 0.6635, 0.05176, 0.9905, 0.03956, 0.1319, 0.9993, -0.01248, -0.03665, 0.7727, 0.6274, -0.0969, 0.1006, -0.4551, 0.8847, 0.1685, 0.253, 0.9527, -0.3465, 0.2144, 0.9132, -0.3104, -0.3704, 0.8755, 0.4107, 0.6489, 0.6405, 0.4309, 0.1782, 0.8846, 0.8533, 0.07423, 0.5161, 0.7512, 0.48, 0.4531, 0.4107, 0.6489, 0.6405, 0.3582, 0.874, 0.3282, -0.2715, 0.8303, 0.4867, -0.06327, 0.6886, 0.7224, 0.8232, 0.5185, 0.2313, 0.9847, -0.03674, 0.1704, 0.9951, -0.06308, 0.07661, 0.8239, 0.5628, 0.06755, 0.8533, 0.07423, 0.5161, 0.4309, 0.1782, 0.8846, 0.3665, -0.5049, 0.7815, 0.7672, -0.4341, 0.4721, 0.9808, -0.08341, 0.1761, 0.9867, -0.07289, 0.1453, 0.9867, -0.09678, 0.1308, 0.9786, -0.1067, 0.1758, 0.9808, -0.08341, 0.1761, 0.9814, -0.05254, 0.1846, 0.9709, -0.06933, 0.2292, 0.9665, -0.07748, 0.2446, 0.9774, -0.04996, 0.2056, 0.9551, -0.05215, 0.2916, 0.9413, -0.03276, 0.3359, 0.9862, -0.05798, 0.155, 0.9307, -0.1697, 0.3239, 0.962, -0.1153, 0.2474, 0.7693, -0.5334, 0.3517, 0.8299, -0.2549, 0.4962, 0.9867, -0.09678, 0.1308, 0.9867, -0.07289, 0.1453, 0.9937, 0.008188, 0.1114, 0.9964, -0.01853, 0.08287, 0.9446, -0.03653, 0.3261, 0.9816, 0.06917, 0.1778, 0.751, -0.2505, 0.6109, 0.7744, -0.02239, 0.6323, 0.9745, 0.2242, -0.00842, 0.9673, 0.2415, 0.07703, 0.7774, 0.6222, 0.0927, 0.7486, 0.6528, -0.1162, 0.9937, 0.008188, 0.1114, 0.9867, -0.07289, 0.1453, 0.9713, -0.05831, 0.2308, 0.9757, 0.01783, 0.2186, 0.09364, 0.9822, 0.1626, 0.1726, 0.9839, 0.04682, 0.7904, 0.6118, 0.0322, 0.7964, 0.5882, 0.1406, 0.09364, 0.9822, 0.1626, 3.217e-05, -0.4474, 0.8943, -0.9086, 0.2929, 0.2976, -0.7303, 0.68, 0.06556, 0.9975, 0.02197, 0.06772, 0.9985, 0.05305, -0.01412, 0.7788, -0.6238, -0.0661, 0.8148, -0.5789, 0.03089, 0.7904, 0.6118, 0.0322, 0.1726, 0.9839, 0.04682, 0.2181, 0.9729, 0.07675, 0.812, 0.5832, -0.02121, 0.8502, -0.2143, 0.4809, 0.5194, -0.2523, 0.8164, 0.407, -0.6955, 0.5922, 0.6996, -0.5949, 0.3959, 0.8502, -0.2143, 0.4809, 0.9838, -0.1646, 0.07076, 0.8882, 0.4041, 0.2187, 0.8301, 0.213, 0.5154, 0.7236, -0.6809, 0.113, 0.2698, -0.9237, 0.2722, 0.2112, -0.9733, 0.09009, 0.7331, -0.6785, -0.04743, 0.407, -0.6955, 0.5922, 0.5194, -0.2523, 0.8164, 0.06784, -0.3048, 0.95, 0.07848, -0.6806, 0.7284, 0.5397, 0.2828, 0.793, 0.4515, 0.7084, 0.5426, -0.1165, 0.4169, 0.9015, 0.149, 0.1796, 0.9724, 0.8882, 0.4041, 0.2187, 0.9838, -0.1646, 0.07076, 0.9887, -0.1164, -0.09485, 0.8603, 0.5098, -0.004959, 0.9887, -0.1164, -0.09485, 0.9934, -0.04294, -0.1064, 0.8301, 0.5552, -0.05194, 0.8603, 0.5098, -0.004959, 0.7543, -0.6518, -0.07875, 0.1677, -0.9858, -0.006872, 0.1307, -0.9902, -0.04879, 0.7664, -0.6371, -0.08277, 0.2112, -0.9733, 0.09009, 0.2698, -0.9237, 0.2722, -0.1577, -0.8213, 0.5482, -0.3686, -0.8771, 0.308, 0.885, -0.3167, 0.3413, 0.2036, -0.4564, 0.8662, 0.869, 0.2254, 0.4405, 0.8586, -0.03428, 0.5115, 0.1797, -0.9824, 0.05034, 0.1475, -0.9877, -0.05146, -0.5888, -0.8083, 0.004639, -0.6751, -0.7361, 0.04865, 0.7788, -0.6238, -0.0661, 0.9985, 0.05305, -0.01412, 0.9972, 0.03328, -0.06763, 0.7664, -0.6371, -0.08277, 0.9869, -0.08683, 0.1357, 0.9421, -0.3327, 0.04249, 0.9362, -0.3458, 0.06227, 0.9798, -0.1186, 0.1611, 0.9524, -0.3037, 0.02776, 0.9857, -0.116, 0.1222, 0.6566, -0.7387, -0.1525, 0.6358, -0.7669, -0.08663, -0.1191, -0.9869, -0.1092, -0.112, -0.9913, -0.06939, 0.629, -0.7766, -0.03628, 0.6358, -0.7669, -0.08663, -0.1191, -0.9869, -0.1092, -0.1115, -0.9768, -0.1827, -0.7525, -0.6505, -0.1032, -0.7264, -0.6861, -0.03896, -0.7525, -0.6505, -0.1032, -0.1115, -0.9768, -0.1827, -0.06064, -0.9698, -0.2361, -0.7469, -0.6423, -0.172, -0.7525, -0.6505, -0.1032, -0.96, -0.2595, 0.1053, -0.92, -0.391, 0.02644, -0.7264, -0.6861, -0.03896, -0.92, -0.391, 0.02644, -0.916, -0.3971, -0.05709, -0.7064, -0.7053, -0.06026, -0.7264, -0.6861, -0.03896, -0.92, -0.391, 0.02644, -0.96, -0.2595, 0.1053, -0.9581, -0.2523, 0.1359, -0.9757, -0.2166, 0.03359, -0.7064, -0.7053, -0.06026, -0.916, -0.3971, -0.05709, -0.9132, -0.3784, -0.151, -0.6996, -0.7023, -0.1319, -0.9233, 0.3322, -0.1925, -0.9863, 0.1505, 0.06787, -0.6017, 0.6817, -0.4163, -0.5641, 0.6638, -0.4911, -0.9233, 0.3322, -0.1925, -0.865, 0.423, -0.2699, -0.9447, 0.2988, -0.1349, -0.9635, 0.2674, -0.01086, -0.9447, 0.2988, -0.1349, -0.865, 0.423, -0.2699, -0.7952, 0.4698, -0.3832, -0.9194, 0.2937, -0.2615, -0.9447, 0.2988, -0.1349, -0.9498, 0.283, -0.1337, -0.9279, 0.3721, -0.02126, -0.9635, 0.2674, -0.01086, -0.9279, 0.3721, -0.02126, -0.9498, 0.283, -0.1337, -0.959, 0.227, -0.1699, -0.945, 0.3113, -0.1004, -0.9279, 0.3721, -0.02126, -0.8457, 0.5049, 0.1729, -0.9253, 0.2607, 0.2753, -0.9635, 0.2674, -0.01086, -0.9253, 0.2607, 0.2753, -0.8457, 0.5049, 0.1729, -0.6425, 0.709, 0.2906, -0.6644, 0.4428, 0.6021, 0.6835, -0.7297, 0.02058, 0.01357, -0.9779, -0.2086, 0.07792, -0.9493, -0.3046, 0.6912, -0.7213, -0.04504, 0.6835, -0.7297, 0.02058, 0.8971, -0.4088, 0.1677, 0.9102, -0.3857, 0.1507, 0.6702, -0.7411, 0.04041, 0.8892, -0.4392, 0.1282, 0.8895, -0.4545, 0.04736, 0.9532, -0.2775, 0.12, 0.9412, -0.251, 0.226, 0.6891, -0.7194, -0.08719, 0.116, -0.9348, -0.3356, 0.1412, -0.9319, -0.3341, 0.6995, -0.7062, -0.1092, 0.07792, -0.9493, -0.3046, 0.01357, -0.9779, -0.2086, -0.647, -0.6919, -0.3205, -0.5803, -0.7022, -0.4126, 0.2488, 0.7833, -0.5696, 0.2269, 0.773, -0.5924, 0.777, 0.5411, -0.3215, 0.7535, 0.581, -0.3077, 0.2488, 0.7833, -0.5696, 0.2883, 0.7381, -0.61, -0.2884, 0.6978, -0.6556, -0.4085, 0.7147, -0.5677, -0.2884, 0.6978, -0.6556, 0.2883, 0.7381, -0.61, 0.3402, 0.71, -0.6166, -0.1509, 0.6969, -0.7011, -0.2884, 0.6978, -0.6556, -0.6866, 0.4872, -0.5397, -0.7952, 0.4698, -0.3832, -0.4085, 0.7147, -0.5677, -0.7952, 0.4698, -0.3832, -0.865, 0.423, -0.2699, -0.494, 0.6934, -0.5245, -0.4085, 0.7147, -0.5677, -0.7952, 0.4698, -0.3832, -0.6866, 0.4872, -0.5397, -0.8558, 0.2949, -0.425, -0.9194, 0.2937, -0.2615, 0.951, 0.3084, -0.02248, 0.9679, 0.251, 0.01544, 0.9625, 0.03225, 0.2694, 0.9804, 0.08401, 0.1785, 0.951, 0.3084, -0.02248, 0.9382, 0.3225, -0.1257, 0.7352, 0.5668, -0.3718, 0.7535, 0.581, -0.3077, 0.9934, 0.1067, 0.04222, 0.9934, 0.003966, 0.1143, 0.9991, 0.009857, -0.04039, 0.9882, 0.1177, -0.09781, 0.9657, 0.002732, 0.2598, 0.9307, -0.0007138, 0.3659, 0.9314, 0.03059, 0.3627, 0.9633, -0.001119, 0.2683, 0.9625, 0.03225, 0.2694, 0.9679, 0.251, 0.01544, 0.9809, 0.1786, 0.07689, 0.9237, -0.02878, 0.382, -0.8558, 0.2949, -0.425, -0.6866, 0.4872, -0.5397, -0.5384, 0.5274, -0.6572, -0.7423, 0.3503, -0.5711, -0.8558, 0.2949, -0.425, -0.905, 0.2129, -0.3683, -0.9449, 0.2267, -0.2363, -0.9194, 0.2937, -0.2615, -0.9449, 0.2267, -0.2363, -0.905, 0.2129, -0.3683, -0.921, 0.1801, -0.3454, -0.9516, 0.1875, -0.2436, -0.9716, 0.115, -0.2069, -0.9663, 0.1703, -0.193, -0.9562, 0.1491, -0.2518, -0.9601, 0.0986, -0.2616, -0.9716, 0.115, -0.2069, -0.9743, 0.05435, -0.2184, -0.9793, 0.05874, -0.1939, -0.9736, 0.1313, -0.1867, -0.9793, 0.05874, -0.1939, -0.9743, 0.05435, -0.2184, -0.9722, -0.008848, -0.234, -0.9804, -0.001658, -0.1968, -0.9793, 0.05874, -0.1939, -0.9764, 0.04419, -0.2116, -0.9661, 0.1463, -0.2125, -0.9736, 0.1313, -0.1867, -0.9661, 0.1463, -0.2125, -0.9487, 0.2868, -0.1334, -0.9654, 0.2076, -0.1581, -0.9736, 0.1313, -0.1867, -0.9661, 0.1463, -0.2125, -0.9764, 0.04419, -0.2116, -0.9682, 0.009671, -0.2501, -0.9521, 0.1639, -0.258, -0.9654, 0.2076, -0.1581, -0.9487, 0.2868, -0.1334, -0.8849, 0.4657, 0.01217, -0.945, 0.3113, -0.1004, -0.9562, 0.1491, -0.2518, -0.9663, 0.1703, -0.193, -0.959, 0.227, -0.1699, -0.9516, 0.1875, -0.2436, -0.9562, 0.1491, -0.2518, -0.931, 0.1438, -0.3354, -0.9376, 0.09269, -0.335, -0.9601, 0.0986, -0.2616, -0.9376, 0.09269, -0.335, -0.931, 0.1438, -0.3354, -0.8713, 0.1633, -0.4628, -0.8827, 0.1111, -0.4565, -0.9376, 0.09269, -0.335, -0.94, 0.03917, -0.3389, -0.961, 0.04306, -0.2733, -0.9601, 0.0986, -0.2616, -0.961, 0.04306, -0.2733, -0.94, 0.03917, -0.3389, -0.9378, -0.03244, -0.3456, -0.9577, -0.02243, -0.2868, -0.921, 0.1801, -0.3454, -0.905, 0.2129, -0.3683, -0.8244, 0.252, -0.5068, -0.8555, 0.2047, -0.4757, -0.8849, 0.4657, 0.01217, -0.9487, 0.2868, -0.1334, -0.9042, 0.4023, -0.1435, -0.762, 0.6449, 0.05865, 0.9314, 0.03059, 0.3627, 0.9398, 0.01095, 0.3414, 0.9653, -0.01434, 0.2609, 0.9633, -0.001119, 0.2683, 0.9314, 0.03059, 0.3627, 0.9307, -0.0007138, 0.3659, 0.8776, 0.03077, 0.4783, 0.8989, 0.09997, 0.4267, 0.9913, -0.01766, 0.1301, 0.9905, -0.02267, 0.1354, 0.9999, -0.005403, -0.009049, 0.9996, -0.01686, -0.02279, 0.9653, -0.01434, 0.2609, 0.9398, 0.01095, 0.3414, 0.9449, -0.02726, 0.3261, 0.9654, -0.03929, 0.2576, 0.9276, 0.05617, 0.3694, 0.9324, 0.1261, 0.3388, 0.9533, 0.00942, 0.302, 0.9402, -0.008555, 0.3404, 0.8632, 0.2463, 0.4407, 0.7852, 0.1732, 0.5946, 0.6373, 0.4888, 0.5958, 0.8163, 0.4674, 0.3395, 0.9449, -0.02726, 0.3261, 0.947, -0.06198, 0.3151, 0.9634, -0.06642, 0.2598, 0.9654, -0.03929, 0.2576, 0.9436, -0.05244, 0.327, 0.9535, -0.05, 0.2973, 0.9533, -0.07882, 0.2916, 0.9459, -0.08719, 0.3124, 0.9533, 0.00942, 0.302, 0.9324, 0.1261, 0.3388, 0.9495, 0.2039, 0.2384, 0.9757, 0.01783, 0.2186, 0.9884, -0.02972, 0.1486, 0.9843, -0.04936, 0.1696, 0.9993, -0.009602, 0.03617, 0.9999, 0.009708, 0.01264, 0.9634, -0.06642, 0.2598, 0.947, -0.06198, 0.3151, 0.9472, -0.09738, 0.3056, 0.9592, -0.09877, 0.2648, -0.9722, -0.008848, -0.234, -0.9617, -0.08789, -0.2595, -0.9742, -0.07093, -0.2141, -0.9804, -0.001658, -0.1968, -0.9742, -0.07093, -0.2141, -0.9617, -0.08789, -0.2595, -0.9367, -0.1949, -0.2909, -0.9531, -0.177, -0.2454, -0.9742, -0.07093, -0.2141, -0.9834, -0.06483, -0.1694, -0.9833, -0.01258, -0.1818, -0.9804, -0.001658, -0.1968, -0.9833, -0.01258, -0.1818, -0.9834, -0.06483, -0.1694, -0.9817, -0.07006, -0.1769, -0.9784, -0.03726, -0.2034, 0.9472, -0.09738, 0.3056, 0.9468, -0.1368, 0.2913, 0.9539, -0.141, 0.2648, 0.9592, -0.09877, 0.2648, 0.9518, -0.1199, 0.2825, 0.9609, -0.09397, 0.2604, 0.9686, -0.158, 0.1919, 0.9544, -0.1933, 0.2274, 0.9533, -0.07882, 0.2916, 0.9535, -0.05, 0.2973, 0.9713, -0.05831, 0.2308, 0.9665, -0.07748, 0.2446, 0.9786, -0.08648, 0.1866, 0.9733, -0.1502, 0.1738, 0.9848, -0.1727, 0.02022, 0.9963, -0.07491, 0.04329, 0.9539, -0.141, 0.2648, 0.9468, -0.1368, 0.2913, 0.9416, -0.2233, 0.2521, 0.9412, -0.251, 0.226, -0.9367, -0.1949, -0.2909, -0.9617, -0.08789, -0.2595, -0.9454, -0.109, -0.3071, -0.9141, -0.2212, -0.3399, -0.9367, -0.1949, -0.2909, -0.8702, -0.3768, -0.3176, -0.8899, -0.3701, -0.2666, -0.9531, -0.177, -0.2454, -0.8899, -0.3701, -0.2666, -0.8702, -0.3768, -0.3176, -0.647, -0.6919, -0.3205, -0.6786, -0.6901, -0.2515, -0.8899, -0.3701, -0.2666, -0.9062, -0.3685, -0.2073, -0.9687, -0.1661, -0.1847, -0.9531, -0.177, -0.2454, -0.9687, -0.1661, -0.1847, -0.9062, -0.3685, -0.2073, -0.9132, -0.3784, -0.151, -0.972, -0.1695, -0.1627, 0.9102, -0.3857, 0.1507, 0.9251, -0.3656, 0.103, 0.6597, -0.7515, 0.003203, 0.6702, -0.7411, 0.04041, 0.9686, -0.158, 0.1919, 0.9609, -0.09397, 0.2604, 0.9709, -0.06933, 0.2292, 0.9798, -0.1186, 0.1611, 0.9532, -0.2775, 0.12, 0.8895, -0.4545, 0.04736, 0.9008, -0.4337, -0.02067, 0.9585, -0.285, -0.00748, 0.3402, 0.71, -0.6166, 0.2883, 0.7381, -0.61, 0.7352, 0.5668, -0.3718, 0.7221, 0.5498, -0.4199, 0.3402, 0.71, -0.6166, 0.3865, 0.7187, -0.578, -0.02162, 0.7181, -0.6956, -0.1509, 0.6969, -0.7011, -0.02162, 0.7181, -0.6956, 0.3865, 0.7187, -0.578, 0.4417, 0.6376, -0.6311, 0.122, 0.6833, -0.7199, -0.02162, 0.7181, -0.6956, -0.3561, 0.5855, -0.7283, -0.5384, 0.5274, -0.6572, -0.1509, 0.6969, -0.7011, -0.5384, 0.5274, -0.6572, -0.3561, 0.5855, -0.7283, -0.5452, 0.437, -0.7154, -0.7423, 0.3503, -0.5711, -0.5452, 0.437, -0.7154, -0.3561, 0.5855, -0.7283, -0.005251, 0.5896, -0.8077, -0.1165, 0.4622, -0.8791, -0.5452, 0.437, -0.7154, -0.6483, 0.3173, -0.6921, -0.8244, 0.252, -0.5068, -0.7423, 0.3503, -0.5711, -0.8244, 0.252, -0.5068, -0.6483, 0.3173, -0.6921, -0.6953, 0.2373, -0.6784, -0.8555, 0.2047, -0.4757, -0.8713, 0.1633, -0.4628, -0.7136, 0.184, -0.676, -0.7229, 0.1382, -0.677, -0.8827, 0.1111, -0.4565, -0.7229, 0.1382, -0.677, -0.7136, 0.184, -0.676, -0.2503, 0.1736, -0.9525, -0.2629, 0.1503, -0.953, -0.7229, 0.1382, -0.677, -0.7362, 0.06808, -0.6734, -0.8917, 0.04811, -0.4501, -0.8827, 0.1111, -0.4565, -0.8917, 0.04811, -0.4501, -0.7362, 0.06808, -0.6734, -0.7405, -0.05365, -0.67, -0.8915, -0.04265, -0.4511, -0.6953, 0.2373, -0.6784, -0.6483, 0.3173, -0.6921, -0.1894, 0.3387, -0.9216, -0.2311, 0.2377, -0.9435, 0.9999, -0.005403, -0.009049, 0.9842, 0.02747, -0.1748, 0.9835, 0.0003177, -0.1811, 0.9996, -0.01686, -0.02279, 0.9835, 0.057, -0.1717, 0.9851, 0.03173, -0.1692, 0.8749, 0.06676, -0.4796, 0.8798, 0.08897, -0.4669, 0.9991, 0.009857, -0.04039, 0.981, 0.0257, -0.1924, 0.9662, 0.1315, -0.2218, 0.9882, 0.1177, -0.09781, 0.9835, 0.0003177, -0.1811, 0.9842, 0.02747, -0.1748, 0.8914, 0.05844, -0.4494, 0.8969, 0.0437, -0.44, 0.9833, -0.07057, -0.1679, 0.9695, -0.1828, -0.1634, 0.8773, -0.1862, -0.4424, 0.88, -0.06158, -0.471, 0.9541, -0.2641, -0.1414, 0.9163, -0.3853, -0.1092, 0.8357, -0.3884, -0.3884, 0.8712, -0.2632, -0.4143, 0.3283, -0.7232, -0.6077, 0.1989, -0.8989, -0.3904, -0.385, -0.7327, -0.5612, -0.1779, -0.6777, -0.7135, 0.3283, -0.7232, -0.6077, 0.4233, -0.4656, -0.7772, 0.8357, -0.3884, -0.3884, 0.7192, -0.5929, -0.3624, -0.2462, -0.4895, -0.8365, -0.6299, -0.4601, -0.6258, -0.6727, -0.3358, -0.6593, -0.2523, -0.3643, -0.8965, -0.385, -0.7327, -0.5612, 0.1989, -0.8989, -0.3904, 0.1412, -0.9319, -0.3341, -0.4701, -0.7388, -0.483, 0.8773, -0.1862, -0.4424, 0.466, -0.2261, -0.8554, 0.4544, -0.05672, -0.889, 0.88, -0.06158, -0.471, 0.8749, 0.06676, -0.4796, 0.4469, 0.1015, -0.8888, 0.4649, 0.1267, -0.8763, 0.8798, 0.08897, -0.4669, 0.4544, -0.05672, -0.889, 0.466, -0.2261, -0.8554, -0.2641, -0.242, -0.9337, -0.2874, -0.05816, -0.956, 0.4417, 0.6376, -0.6311, 0.3865, 0.7187, -0.578, 0.7203, 0.5546, -0.4167, 0.6995, 0.5289, -0.4805, 0.4417, 0.6376, -0.6311, 0.4886, 0.4813, -0.7278, -0.005251, 0.5896, -0.8077, 0.122, 0.6833, -0.7199, -0.005251, 0.5896, -0.8077, 0.4886, 0.4813, -0.7278, 0.51, 0.3354, -0.7921, -0.1165, 0.4622, -0.8791, 0.7203, 0.5546, -0.4167, 0.9041, 0.3187, -0.2848, 0.8123, 0.3547, -0.463, 0.6995, 0.5289, -0.4805, 0.8123, 0.3547, -0.463, 0.9041, 0.3187, -0.2848, 0.9662, 0.1315, -0.2218, 0.8751, 0.1794, -0.4495, -0.1894, 0.3387, -0.9216, 0.5122, 0.2216, -0.8298, 0.5037, 0.1483, -0.8511, -0.2311, 0.2377, -0.9435, 0.5037, 0.1483, -0.8511, 0.488, 0.1141, -0.8653, -0.2503, 0.1736, -0.9525, -0.2311, 0.2377, -0.9435, 0.5037, 0.1483, -0.8511, 0.5122, 0.2216, -0.8298, 0.894, 0.07574, -0.4416, 0.8969, 0.0437, -0.44, -0.2503, 0.1736, -0.9525, 0.488, 0.1141, -0.8653, 0.4649, 0.1267, -0.8763, -0.2629, 0.1503, -0.953, -0.9042, 0.4023, -0.1435, -0.8543, 0.4932, -0.164, -0.6397, 0.7663, -0.05965, -0.762, 0.6449, 0.05865, -0.9682, 0.009671, -0.2501, -0.9834, -0.02075, -0.1804, -0.9604, 0.1861, -0.2071, -0.9521, 0.1639, -0.258, -0.9604, 0.1861, -0.2071, -0.9834, -0.02075, -0.1804, -0.9989, -0.03779, 0.0295, -0.9819, 0.1872, -0.02838, -0.6397, 0.7663, -0.05965, 0.03773, 0.9585, 0.2827, -0.6425, 0.709, 0.2906, -0.762, 0.6449, 0.05865, -0.6397, 0.7663, -0.05965, -0.8543, 0.4932, -0.164, -0.8542, 0.5065, -0.1178, -0.5716, 0.7992, -0.1857, -0.6425, 0.709, 0.2906, 0.03773, 0.9585, 0.2827, -0.0299, 0.5167, 0.8557, -0.6644, 0.4428, 0.6021, 0.8214, 0.3151, 0.4754, -0.08273, 0.1762, 0.9809, 0.0633, 0.994, 0.08892, 0.7712, 0.6348, 0.04698, 0.751, -0.2505, 0.6109, 0.9816, 0.06917, 0.1778, 0.9939, -0.06895, 0.08622, 0.7076, -0.6231, 0.3332, -0.9817, -0.07006, -0.1769, -0.9895, -0.08466, -0.1175, -0.988, -0.05779, -0.1433, -0.9784, -0.03726, -0.2034, -0.988, -0.05779, -0.1433, -0.9895, -0.08466, -0.1175, -0.9955, -0.08995, 0.03086, -0.9971, -0.06353, 0.04106, 0.9362, -0.3458, 0.06227, 0.9421, -0.3327, 0.04249, 0.629, -0.7766, -0.03628, 0.6421, -0.7663, -0.0208, -0.9132, -0.3784, -0.151, -0.916, -0.3971, -0.05709, -0.9778, -0.1924, -0.08356, -0.972, -0.1695, -0.1627, -0.9132, -0.3784, -0.151, -0.9062, -0.3685, -0.2073, -0.6918, -0.6938, -0.2003, -0.6996, -0.7023, -0.1319, 0.6228, -0.77, 0.1387, 0.9988, -0.03214, -0.03615, 0.9993, -0.01248, -0.03665, 0.6436, -0.7478, 0.1632, 0.625, -0.773, 0.1088, -0.008692, -0.9789, 0.2043, -0.02448, -0.8962, 0.4429, 0.7076, -0.6231, 0.3332, -0.4668, 0.8835, -0.03928, -0.9519, 0.3061, 0.01581, -0.9299, 0.3508, 0.1111, -0.437, 0.8994, -0.002497, -0.4668, 0.8835, -0.03928, 0.1201, 0.9903, -0.07012, 0.0633, 0.994, 0.08892, -0.5798, 0.8147, 0.006466, 0.1725, 0.9835, -0.05373, 0.2317, 0.972, -0.03931, 0.7897, 0.6113, -0.05057, 0.7714, 0.6326, -0.06885, -0.4072, 0.9106, 0.07029, -0.9059, 0.3468, 0.2432, -0.83, 0.3219, 0.4554, -0.3614, 0.8989, 0.2477, -0.9299, 0.3508, 0.1111, -0.9519, 0.3061, 0.01581, -0.7127, -0.6976, 0.07289, -0.7426, -0.6512, 0.1565, 0.3334, 0.9025, 0.2727, 0.2511, 0.9596, 0.1272, -0.6276, 0.7225, 0.2899, -0.4455, 0.6496, 0.616, 0.8301, 0.5552, -0.05194, 0.9934, -0.04294, -0.1064, 0.9972, 0.03328, -0.06763, 0.812, 0.5832, -0.02121, -0.1577, -0.8213, 0.5482, -0.3815, -0.318, 0.868, -0.7619, -0.2749, 0.5865, -0.3686, -0.8771, 0.308, -0.5024, -0.8581, 0.1057, -0.9522, -0.188, 0.2409, -0.9815, -0.1504, 0.1187, -0.5538, -0.8322, 0.02761, -0.7619, -0.2749, 0.5865, -0.3815, -0.318, 0.868, -0.1165, 0.4169, 0.9015, -0.4455, 0.6496, 0.616, -0.6973, 0.7148, 0.05354, -0.9941, -0.09855, 0.04583, -0.9815, -0.1504, 0.1187, -0.6773, 0.7188, 0.157, -0.9815, -0.1504, 0.1187, -0.9941, -0.09855, 0.04583, -0.5888, -0.8083, 0.004639, -0.5538, -0.8322, 0.02761, 0.869, 0.2254, 0.4405, 0.2036, -0.4564, 0.8662, 0.09942, 0.8256, 0.5555, 0.7823, 0.5664, 0.2591, 0.9993, 0.03406, -0.01775, 0.9896, 0.1197, -0.07962, 0.7115, -0.6471, -0.2741, 0.6844, -0.7011, -0.2001, 0.674, 0.7107, 0.2016, 0.1105, 0.9196, 0.3769, 0.06315, 0.9377, 0.3416, 0.5997, 0.7738, 0.2043, 0.09942, 0.8256, 0.5555, 0.2036, -0.4564, 0.8662, -0.8835, -0.07211, 0.4628, -0.754, 0.5399, 0.374, -0.6246, 0.3982, 0.6717, 0.005848, 0.8466, 0.5323, -0.01204, 0.9138, 0.4059, -0.71, 0.5317, 0.4618, -0.6246, 0.3982, 0.6717, -0.7866, -0.4344, 0.4389, -0.3953, -0.5025, 0.7689, -0.3951, 0.09707, 0.9135, -0.915, -0.3489, 0.2026, -0.9661, -0.2419, 0.09065, -0.5337, -0.8345, -0.1373, -0.4495, -0.8896, -0.08033, -0.7149, 0.6081, 0.3451, 0.01493, 0.9386, 0.3446, 0.06315, 0.9377, 0.3416, -0.6739, 0.6743, 0.3021, -0.01204, 0.9138, 0.4059, 0.005848, 0.8466, 0.5323, 0.5163, 0.768, 0.379, 0.512, 0.817, 0.2652, -0.3953, -0.5025, 0.7689, 0.2345, -0.4145, 0.8793, 0.1286, 0.3925, 0.9107, -0.3951, 0.09707, 0.9135, -0.3953, -0.5025, 0.7689, -0.7866, -0.4344, 0.4389, -0.3682, -0.9222, 0.1178, -0.225, -0.8666, 0.4455, 0.1286, 0.3925, 0.9107, 0.2345, -0.4145, 0.8793, 0.8067, -0.09427, 0.5835, 0.5494, 0.5281, 0.6475, 0.8067, -0.09427, 0.5835, 0.2345, -0.4145, 0.8793, 0.2693, -0.8846, 0.3807, 0.7107, -0.6574, 0.2504, 0.8067, -0.09427, 0.5835, 0.9663, 0.1681, 0.1948, 0.5163, 0.768, 0.379, 0.5494, 0.5281, 0.6475, 0.7636, -0.6454, -0.01772, 0.2238, -0.9726, -0.06379, 0.1681, -0.9692, -0.1798, 0.7546, -0.6422, -0.1347, 0.7115, -0.6471, -0.2741, 0.01991, -0.9565, -0.2911, -0.06064, -0.9698, -0.2361, 0.6844, -0.7011, -0.2001, 0.7115, -0.6471, -0.2741, 0.9896, 0.1197, -0.07962, 0.9809, 0.1786, -0.07645, 0.7323, -0.6138, -0.2948, -0.06064, -0.9698, -0.2361, 0.01991, -0.9565, -0.2911, -0.7012, -0.6904, -0.1777, -0.7469, -0.6423, -0.172, -0.6918, -0.6938, -0.2003, -0.06186, -0.9901, -0.1263, -0.09213, -0.9916, -0.09024, -0.6996, -0.7023, -0.1319, -0.09213, -0.9916, -0.09024, -0.06186, -0.9901, -0.1263, 0.6597, -0.7515, 0.003203, 0.6421, -0.7663, -0.0208, 0.3099, 0.7377, -0.5998, 0.3027, 0.802, -0.515, -0.5326, 0.7333, -0.4226, -0.5095, 0.7178, -0.4745, 0.3099, 0.7377, -0.5998, 0.3194, 0.8499, -0.419, 0.8698, 0.4759, -0.1305, 0.8862, 0.3512, -0.3021, 0.8698, 0.4759, -0.1305, 0.3194, 0.8499, -0.419, 0.3952, 0.9111, 0.1175, 0.781, 0.6053, 0.1537, 0.8698, 0.4759, -0.1305, 0.9505, 0.09016, 0.2975, 0.9829, -0.05115, 0.1768, 0.8862, 0.3512, -0.3021, 0.9829, -0.05115, 0.1768, 0.9908, -0.1173, 0.06676, 0.8703, 0.4018, -0.2849, 0.8862, 0.3512, -0.3021, 0.9829, -0.05115, 0.1768, 0.9505, 0.09016, 0.2975, 0.6885, -0.2304, 0.6876, 0.6669, -0.4269, 0.6107, 0.8703, 0.4018, -0.2849, 0.9908, -0.1173, 0.06676, 0.9926, -0.1209, 0.01114, 0.8402, 0.4902, -0.232, 0.7931, 0.3417, 0.5041, 0.3953, 0.5982, 0.697, 0.2877, 0.05192, 0.9563, 0.6636, 0.02113, 0.7478, 0.2877, 0.05192, 0.9563, 0.1541, -0.399, 0.9039, 0.6885, -0.2304, 0.6876, 0.6636, 0.02113, 0.7478, 0.2877, 0.05192, 0.9563, 0.3953, 0.5982, 0.697, -0.3818, 0.6622, 0.6448, -0.2824, 0.08372, 0.9556, 0.6885, -0.2304, 0.6876, 0.1541, -0.399, 0.9039, 0.07344, -0.6145, 0.7855, 0.6669, -0.4269, 0.6107, 0.7774, 0.6222, 0.0927, 0.03773, 0.9585, 0.2827, 0.08933, 0.9764, -0.1964, 0.7486, 0.6528, -0.1162, 0.7433, 0.6519, -0.1503, 0.07787, 0.9629, -0.2583, 0.0817, 0.9722, -0.2194, 0.7671, 0.6311, -0.1152, -0.9378, -0.03244, -0.3456, -0.92, -0.1382, -0.3668, -0.9454, -0.109, -0.3071, -0.9577, -0.02243, -0.2868, -0.9454, -0.109, -0.3071, -0.92, -0.1382, -0.3668, -0.8746, -0.2625, -0.4075, -0.9141, -0.2212, -0.3399, -0.833, -0.3996, -0.3827, -0.7805, -0.4341, -0.4499, -0.514, -0.7212, -0.4644, -0.5803, -0.7022, -0.4126, -0.8746, -0.2625, -0.4075, -0.92, -0.1382, -0.3668, -0.8645, -0.1763, -0.4708, -0.8116, -0.3062, -0.4976, 0.7352, 0.5668, -0.3718, 0.9382, 0.3225, -0.1257, 0.9199, 0.3205, -0.226, 0.7221, 0.5498, -0.4199, 0.777, 0.5411, -0.3215, 0.2269, 0.773, -0.5924, 0.2018, 0.7908, -0.5779, 0.7996, 0.524, -0.2933, 0.9662, 0.1315, -0.2218, 0.981, 0.0257, -0.1924, 0.894, 0.07574, -0.4416, 0.8751, 0.1794, -0.4495, 0.1412, -0.9319, -0.3341, 0.116, -0.9348, -0.3356, -0.514, -0.7212, -0.4644, -0.4701, -0.7388, -0.483, -0.514, -0.7212, -0.4644, -0.7805, -0.4341, -0.4499, -0.728, -0.4596, -0.5086, -0.4701, -0.7388, -0.483, 0.4649, 0.1267, -0.8763, 0.488, 0.1141, -0.8653, 0.8914, 0.05844, -0.4494, 0.8798, 0.08897, -0.4669, 0.4649, 0.1267, -0.8763, 0.4469, 0.1015, -0.8888, -0.2819, 0.09797, -0.9544, -0.2629, 0.1503, -0.953, -0.9989, -0.03779, 0.0295, -0.9856, 0.01042, 0.169, -0.9476, 0.1466, 0.2838, -0.9819, 0.1872, -0.02838, -0.9476, 0.1466, 0.2838, -0.9494, 0.302, 0.08604, -0.8542, 0.5065, -0.1178, -0.9819, 0.1872, -0.02838, -0.9476, 0.1466, 0.2838, -0.9856, 0.01042, 0.169, -0.8167, 0.4618, 0.3461, -0.8449, 0.1072, 0.524, -0.8542, 0.5065, -0.1178, -0.9494, 0.302, 0.08604, -0.5851, 0.7855, -0.2017, -0.5716, 0.7992, -0.1857, -0.9581, -0.2523, 0.1359, -0.9901, -0.02262, 0.1388, -0.9955, -0.08995, 0.03086, -0.9757, -0.2166, 0.03359, -0.9581, -0.2523, 0.1359, -0.96, -0.2595, 0.1053, -0.8835, -0.07211, 0.4628, -0.8646, -0.3871, 0.3204, -0.9955, -0.08995, 0.03086, -0.9901, -0.02262, 0.1388, -0.9715, -0.07088, 0.2261, -0.9971, -0.06353, 0.04106, -0.8835, -0.07211, 0.4628, 0.2036, -0.4564, 0.8662, -0.8066, -0.5439, 0.2313, -0.8646, -0.3871, 0.3204, -0.8835, -0.07211, 0.4628, -0.96, -0.2595, 0.1053, -0.9991, -0.005514, 0.04316, -0.754, 0.5399, 0.374, -0.8706, -0.1769, 0.459, -0.08273, 0.1762, 0.9809, -0.02448, -0.8962, 0.4429, -0.797, -0.5691, 0.2023, -0.8167, 0.4618, 0.3461, -0.9856, 0.01042, 0.169, -0.9764, 0.2115, -0.04419, -0.5798, 0.8147, 0.006466, 0.2018, 0.7908, -0.5779, 0.196, 0.8589, -0.4732, 0.8181, 0.5219, -0.2415, 0.7996, 0.524, -0.2933, -0.6017, 0.6817, -0.4163, -0.9863, 0.1505, 0.06787, -0.9977, 0.05904, 0.03214, -0.5784, 0.7332, -0.3576, 0.9809, 0.1786, 0.07689, 0.9756, -0.00157, 0.2194, 0.799, -0.01429, 0.6011, 0.9237, -0.02878, 0.382, 0.8181, 0.5219, -0.2415, 0.196, 0.8589, -0.4732, 0.2449, 0.8824, -0.4018, 0.8402, 0.4902, -0.232, 0.799, -0.01429, 0.6011, 0.9756, -0.00157, 0.2194, 0.6641, -0.3608, 0.6549, 0.5441, 0.194, 0.8163, 0.9926, -0.1209, 0.01114, 0.9908, -0.1173, 0.06676, 0.652, -0.6212, 0.4348, 0.657, -0.6885, 0.3071, -0.5326, 0.7333, -0.4226, -0.995, 0.09652, 0.0273, -0.9794, 0.1891, 0.07025, -0.5095, 0.7178, -0.4745, -0.9977, 0.05904, 0.03214, -0.9863, 0.1505, 0.06787, -0.7135, -0.2474, 0.6555, -0.6273, -0.6461, 0.4347, -0.7135, -0.2474, 0.6555, 0.007351, -0.401, 0.9161, 0.05331, -0.8714, 0.4877, -0.6273, -0.6461, 0.4347, -0.6278, -0.5982, 0.4979, 0.04421, -0.7912, 0.6099, 0.07344, -0.6145, 0.7855, -0.6264, -0.4622, 0.6277, 0.05331, -0.8714, 0.4877, 0.007351, -0.401, 0.9161, 0.6641, -0.3608, 0.6549, 0.657, -0.6885, 0.3071, -0.9794, 0.1891, 0.07025, -0.9013, 0.3595, 0.2416, -0.4644, 0.822, -0.3296, -0.5095, 0.7178, -0.4745, 0.07344, -0.6145, 0.7855, 0.04421, -0.7912, 0.6099, 0.652, -0.6212, 0.4348, 0.6669, -0.4269, 0.6107, -0.3818, 0.6622, 0.6448, 0.3953, 0.5982, 0.697, 0.3952, 0.9111, 0.1175, -0.2337, 0.9713, 0.0436, 0.3952, 0.9111, 0.1175, 0.3194, 0.8499, -0.419, -0.4644, 0.822, -0.3296, -0.2337, 0.9713, 0.0436, 0.6641, -0.3608, 0.6549, 0.007351, -0.401, 0.9161, -0.0299, 0.5167, 0.8557, 0.5441, 0.194, 0.8163, -0.5851, 0.7855, -0.2017, -0.9494, 0.302, 0.08604, -0.9881, 0.1459, -0.0486, -0.6149, 0.7633, -0.1982, 0.7465, -0.6252, -0.2277, 0.1223, -0.9639, -0.2366, 0.08177, -0.9522, -0.2944, 0.7323, -0.6138, -0.2948, 0.7465, -0.6252, -0.2277, 0.9767, 0.2125, -0.02929, 0.9759, 0.2081, 0.06573, 0.7546, -0.6422, -0.1347, 0.08177, -0.9522, -0.2944, 0.1223, -0.9639, -0.2366, -0.5337, -0.8345, -0.1373, -0.6263, -0.7633, -0.1584, -0.7012, -0.6904, -0.1777, -0.9989, 0.01553, 0.04315, -0.9991, -0.005514, 0.04316, -0.7469, -0.6423, -0.172, -0.5337, -0.8345, -0.1373, 0.1223, -0.9639, -0.2366, 0.1681, -0.9692, -0.1798, -0.4495, -0.8896, -0.08033, -0.5337, -0.8345, -0.1373, -0.9661, -0.2419, 0.09065, -0.9923, -0.1059, 0.06482, -0.6263, -0.7633, -0.1584, 0.9759, 0.2081, 0.06573, 0.9767, 0.2125, -0.02929, 0.5436, 0.813, 0.2087, 0.512, 0.817, 0.2652, 0.06315, 0.9377, 0.3416, 0.1105, 0.9196, 0.3769, -0.6402, 0.7067, 0.3014, -0.6739, 0.6743, 0.3021, -0.9715, -0.07088, 0.2261, -0.9901, -0.02262, 0.1388, -0.9086, 0.2929, 0.2976, -0.9209, -0.1498, 0.3599, -0.5888, -0.8083, 0.004639, -0.9941, -0.09855, 0.04583, -0.9994, 0.01276, 0.03181, -0.6751, -0.7361, 0.04865, -0.9086, 0.2929, 0.2976, 3.217e-05, -0.4474, 0.8943, -0.8397, -0.4985, 0.2152, -0.9209, -0.1498, 0.3599, 0.7532, -0.6227, 0.212, 0.1972, -0.8921, 0.4066, 0.08552, -0.9762, 0.1993, 0.6992, -0.7093, 0.08918, 0.9951, -0.06308, 0.07661, 0.9971, -0.07242, -0.02289, 0.7897, 0.6113, -0.05057, 0.8239, 0.5628, 0.06755, 0.6565, -0.7543, 0.01136, 0.0282, -0.9958, 0.08765, 0.02584, -0.9973, 0.06838, 0.6344, -0.773, 0.002846, 0.08552, -0.9762, 0.1993, 0.1972, -0.8921, 0.4066, -0.4683, -0.5481, 0.6931, -0.6392, -0.6198, 0.4553, 0.3665, -0.5049, 0.7815, 0.4309, 0.1782, 0.8846, -0.2098, 0.2427, 0.9471, -0.1832, -0.3695, 0.911, -0.2715, 0.8303, 0.4867, -0.6857, 0.2799, 0.6719, -0.2098, 0.2427, 0.9471, -0.06327, 0.6886, 0.7224, -0.2715, 0.8303, 0.4867, 0.3582, 0.874, 0.3282, 0.2992, 0.9495, 0.09415, -0.3614, 0.8989, 0.2477, -0.2098, 0.2427, 0.9471, -0.6857, 0.2799, 0.6719, -0.4683, -0.5481, 0.6931, -0.1832, -0.3695, 0.911, -0.83, 0.3219, 0.4554, -0.9059, 0.3468, 0.2432, -0.7272, -0.6359, 0.2584, -0.6392, -0.6198, 0.4553, 0.755, 0.6514, -0.07494, 0.9948, -0.09605, -0.03339, 0.9968, -0.07365, 0.03238, 0.7712, 0.6348, 0.04698, 0.9968, -0.07365, 0.03238, 0.9948, -0.09605, -0.03339, 0.6315, -0.7747, 0.03226, 0.662, -0.7413, 0.1107, 0.7897, 0.6113, -0.05057, 0.9971, -0.07242, -0.02289, 0.9942, -0.09301, -0.05377, 0.7714, 0.6326, -0.06885, -0.8397, -0.4985, 0.2152, 3.217e-05, -0.4474, 0.8943, 0.04454, -0.9908, 0.1281, -0.6963, -0.7166, 0.04056, -0.7127, -0.6976, 0.07289, -0.9519, 0.3061, 0.01581, -0.9764, 0.2115, -0.04419, -0.6963, -0.7166, 0.04056, -0.7127, -0.6976, 0.07289, 0.03972, -0.9968, 0.06942, 0.02584, -0.9973, 0.06838, -0.7426, -0.6512, 0.1565, 0.04454, -0.9908, 0.1281, 3.217e-05, -0.4474, 0.8943, 0.7693, -0.5334, 0.3517, 0.662, -0.7413, 0.1107, 0.02584, -0.9973, 0.06838, 0.03972, -0.9968, 0.06942, 0.6315, -0.7747, 0.03226, 0.6344, -0.773, 0.002846, 0.6315, -0.7747, 0.03226, 0.9948, -0.09605, -0.03339, 0.9942, -0.09301, -0.05377, 0.6344, -0.773, 0.002846, -0.7405, -0.05365, -0.67, -0.7123, -0.2117, -0.6692, -0.8645, -0.1763, -0.4708, -0.8915, -0.04265, -0.4511, -0.8645, -0.1763, -0.4708, -0.7123, -0.2117, -0.6692, -0.6727, -0.3358, -0.6593, -0.8116, -0.3062, -0.4976])] * 3)])

# ---- objects
ob_object0_default = bpy.data.objects.new('object0_default', me_object0_default)
ob_lamp = bpy.data.objects.new('Lamp', light_lamp)
ob_camera = bpy.data.objects.new('Camera', cam_camera)

# ---- transforms, parenting, visibility, modifiers, constraints
ob_object0_default.location = (0.0, 0.0, 0.0)
ob_object0_default.lineart.crease_threshold = 0.0
ob_lamp.location = (4.076, 1.005, 5.904)
ob_lamp.rotation_euler = (0.6503, 0.05522, 1.866)
ob_lamp.lock_rotations_4d = False
ob_lamp.empty_display_type = 'ARROWS'
ob_lamp.color = (0.0, 0.0, 0.0, 0.0)
ob_lamp.lineart.crease_threshold = 0.0
ob_camera.location = (7.481, -6.508, 5.344)
ob_camera.rotation_euler = (1.109, 0.01082, 0.8149)
ob_camera.lock_rotations_4d = False
ob_camera.empty_display_type = 'ARROWS'
ob_camera.color = (0.0, 0.0, 0.0, 0.0)
ob_camera.display_type = 'WIRE'
ob_camera.lineart.crease_threshold = 0.0

# ---- collection membership
col_collection_1.objects.link(ob_object0_default)
col_collection_1.objects.link(ob_lamp)
col_collection_1.objects.link(ob_camera)

# ---- scene / render settings (as saved in the file)
scene.camera = ob_camera
scene.frame_start = 1; scene.frame_end = 250; scene.frame_set(1)
scene.render.engine = 'BLENDER_EEVEE_NEXT'
scene.render.resolution_percentage = 50
scene.render.dither_intensity = 0.0
scene.cycles.use_denoising = False
scene.cycles.samples = 10
scene.cycles.sampling_pattern = 'TABULATED_SOBOL'
scene.cycles.light_sampling_threshold = 0.0
scene.cycles.use_adaptive_sampling = False
scene.cycles.use_light_tree = False
scene.cycles.blur_glossy = 0.0
scene.cycles.pixel_filter_type = 'GAUSSIAN'
scene.cycles.sample_clamp_indirect = 0.0
scene.view_settings.view_transform = 'Standard'
bpy.context.view_layer.update()
